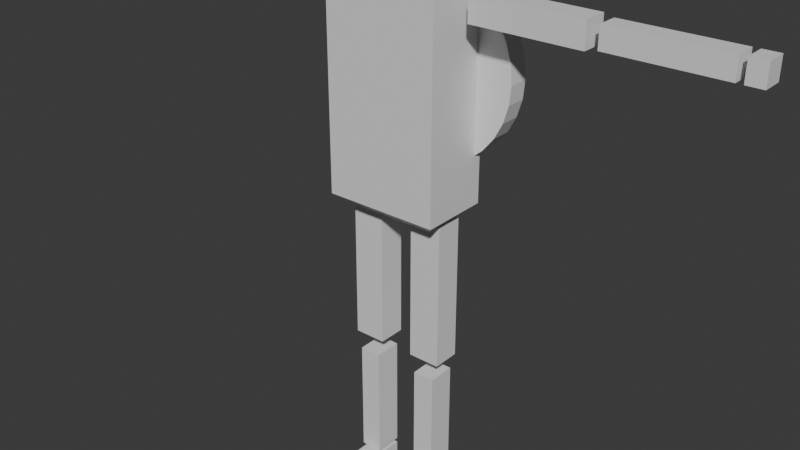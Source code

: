 # Source: analog_scale.blend  (saved by Blender 4.0.36; exported with 4.5.12 LTS)
import bpy
from mathutils import Matrix  # noqa: F401  (used for matrix-valued properties, if any)

bpy.ops.wm.read_factory_settings(use_empty=True)
scene = bpy.context.scene
scene.name = 'Scene'

# ---- collections
col_analog_scale = bpy.data.collections.new('analog_scale'); scene.collection.children.link(col_analog_scale)

# ---- materials (node trees are filled in below, after node groups)
mat_material = bpy.data.materials.new('Material')
mat_material.alpha_threshold = 0.0
mat_material.use_transparent_shadow = False
mat_material.roughness = 0.5
mat_material.line_color = (0.0, 0.0, 0.0, 1.0)

# ---- material node trees
mat_material.use_nodes = True; mat_material.node_tree.nodes.clear()
_N = mat_material.node_tree.nodes; _L = mat_material.node_tree.links
n0 = _N.new('ShaderNodeOutputMaterial'); n0.name = 'Material Output'; n0.location = (300, 300)
n1 = _N.new('ShaderNodeBsdfPrincipled'); n1.name = 'Principled BSDF'; n1.location = (10, 300)
n1.inputs[3].default_value = 1.45
_L.new(n1.outputs[0], n0.inputs[0])
n0.is_active_output = True

# ---- world
world_world = bpy.data.worlds.new('World'); scene.world = world_world
world_world.use_nodes = True; world_world.node_tree.nodes.clear()
_N = world_world.node_tree.nodes; _L = world_world.node_tree.links
n0 = _N.new('ShaderNodeOutputWorld'); n0.name = 'World Output'; n0.location = (300, 300)
n1 = _N.new('ShaderNodeBackground'); n1.name = 'Background'; n1.location = (10, 300)
n1.inputs[0].default_value = (0.05088, 0.05088, 0.05088, 1.0)
_L.new(n1.outputs[0], n0.inputs[0])
n0.is_active_output = True
world_world.color = (0.05088, 0.05088, 0.05088)
world_world.use_sun_shadow = False
world_world.sun_shadow_jitter_overblur = 0.0

# ---- meshes
me_torso = bpy.data.meshes.new('torso')
me_torso.from_pydata([(0.8087, 0.2302, 0.1119), (0.8087, 0.4088, 0.1119), (0.7931, 0.2302, 0.2697), (0.7931, 0.4088, 0.2697), (0.7471, 0.2302, 0.4214), (0.7471, 0.4088, 0.4214), (0.6724, 0.2302, 0.5612), (0.6724, 0.4088, 0.5612), (0.5718, 0.2302, 0.6837), (0.5718, 0.4088, 0.6837), (0.4493, 0.4088, 0.7843), (0.3095, 0.4088, 0.859), (0.1578, 0.4088, 0.905), (-5.686e-08, 0.4088, 0.9206), (-5.686e-08, 0.4088, -0.6968), (0.1578, 0.4088, -0.6812), (0.3095, 0.4088, -0.6352), (0.4493, 0.4088, -0.5605), (0.5718, 0.2302, -0.4599), (0.5718, 0.4088, -0.4599), (0.6724, 0.2302, -0.3374), (0.6724, 0.4088, -0.3374), (0.7471, 0.2302, -0.1976), (0.7471, 0.4088, -0.1976), (0.7931, 0.2302, -0.04586), (0.7931, 0.4088, -0.04586), (0.3095, 0.3, 0.859), (0.1578, 0.3, 0.905), (-4.172e-08, 0.3, 0.9206), (-4.172e-08, 0.3, -0.6968), (0.4493, 0.3, -0.5605), (0.4493, 0.3, 0.7843), (0.3095, 0.3, -0.6352), (0.5, 0.3, -0.5188), (0.5, 0.3, 0.7427), (0.1578, 0.3, -0.6812), (0.5, 0.2302, -0.5188), (0.5, 0.2302, 0.7427), (0.2727, -0.07586, 1.0), (0.2727, 0.07586, 1.0), (0.2273, 0.07586, 1.316), (0.2273, -0.07586, 1.0), (0.2273, 0.07586, 1.0), (0.2273, -0.07586, 1.316), (0.2727, -0.07586, 1.316), (0.2727, 0.07586, 1.316), (0.1811, 0.2301, 1.319), (0.1811, -0.2301, 1.319), (0.3189, -0.2301, 1.319), (0.1811, 0.2301, 1.328), (0.1811, -0.2301, 1.328), (0.3189, -0.2947, 1.469), (0.1811, -0.2947, 1.469), (0.3189, 0.3076, 1.469), (0.1811, 0.3076, 1.469), (0.3189, -0.2858, 1.469), (0.1811, -0.2858, 1.469), (0.3189, 0.2986, 1.469), (0.1811, 0.2986, 1.469), (0.3189, -0.08944, 1.32), (0.3189, 0.08944, 1.32), (0.3189, -0.08944, 1.326), (0.3189, 0.08944, 1.326), (0.3189, 0.2301, 1.319), (0.3189, -0.2301, 1.328), (0.3189, 0.2301, 1.328), (0.4087, -0.08944, 1.32), (0.4087, 0.08944, 1.32), (0.4087, -0.08944, 1.326), (0.4087, 0.08944, 1.326), (0.5151, -0.08944, 1.469), (0.5151, 0.08944, 1.469), (0.509, -0.08944, 1.469), (0.509, 0.08944, 1.469), (-4.129e-08, 0.2969, 1.483), (0.5093, 0.2969, 1.481), (3.93e-08, -0.2826, 1.483), (0.5093, -0.2826, 1.481), (-4.286e-08, 0.3082, 1.483), (0.5193, 0.3082, 1.481), (0.5193, -0.2939, 1.481), (4.087e-08, -0.2939, 1.483), (-2.909e-08, 0.2091, 1.331), (-3.282e-08, 0.236, 1.357), (-2.951e-08, 0.2122, 1.332), (-2.998e-08, 0.2155, 1.333), (-3.048e-08, 0.2192, 1.336), (-3.1e-08, 0.2229, 1.339), (-3.151e-08, 0.2266, 1.343), (-3.2e-08, 0.2301, 1.347), (-3.244e-08, 0.2332, 1.352), (0.3709, 0.2091, 1.331), (0.4143, 0.236, 1.357), (0.3759, 0.2122, 1.331), (0.3814, 0.2155, 1.333), (0.3874, 0.2192, 1.335), (0.3934, 0.2229, 1.338), (0.3993, 0.2266, 1.342), (0.4049, 0.2301, 1.347), (0.41, 0.2333, 1.351), (0.3709, -0.2051, 1.331), (0.4144, -0.2302, 1.357), (0.3759, -0.2081, 1.331), (0.3815, -0.2114, 1.333), (0.3874, -0.2148, 1.335), (0.3934, -0.2183, 1.338), (0.3994, -0.2218, 1.342), (0.405, -0.225, 1.347), (0.4101, -0.2278, 1.352), (3.202e-08, -0.2303, 1.358), (2.852e-08, -0.2051, 1.331), (3.169e-08, -0.2278, 1.352), (3.129e-08, -0.225, 1.348), (3.084e-08, -0.2218, 1.343), (3.037e-08, -0.2184, 1.339), (2.988e-08, -0.2148, 1.336), (2.94e-08, -0.2114, 1.333), (2.894e-08, -0.2081, 1.332), (-3.502e-08, 0.2518, 1.367), (-2.884e-08, 0.2074, 1.324), (-3.438e-08, 0.2472, 1.359), (-3.364e-08, 0.2419, 1.351), (-3.284e-08, 0.2361, 1.343), (-3.199e-08, 0.23, 1.337), (-3.113e-08, 0.2239, 1.331), (-3.03e-08, 0.2179, 1.327), (-2.953e-08, 0.2123, 1.325), (0.3702, 0.2074, 1.325), (0.4393, 0.252, 1.368), (0.3783, 0.2123, 1.326), (0.3873, 0.2179, 1.328), (0.3968, 0.2239, 1.332), (0.4065, 0.2301, 1.338), (0.4159, 0.2362, 1.344), (0.4247, 0.242, 1.352), (0.4326, 0.2474, 1.36), (2.874e-08, -0.2066, 1.324), (3.442e-08, -0.2475, 1.368), (2.941e-08, -0.2115, 1.325), (3.016e-08, -0.2168, 1.327), (3.094e-08, -0.2225, 1.331), (3.174e-08, -0.2282, 1.337), (3.251e-08, -0.2338, 1.343), (3.323e-08, -0.239, 1.351), (3.388e-08, -0.2436, 1.359), (0.3702, -0.2066, 1.325), (0.4394, -0.2476, 1.368), (0.3783, -0.2115, 1.326), (0.3873, -0.2169, 1.328), (0.3968, -0.2225, 1.332), (0.4065, -0.2282, 1.338), (0.4159, -0.2338, 1.344), (0.4248, -0.239, 1.352), (0.4327, -0.2437, 1.36), (0.7556, 0.4088, 0.1119), (0.7411, 0.4088, 0.2593), (0.6981, 0.4088, 0.4011), (0.6283, 0.4088, 0.5317), (0.5343, 0.4088, 0.6462), (0.4198, 0.4088, 0.7402), (0.2892, 0.4088, 0.81), (0.1474, 0.4088, 0.853), (-5.686e-08, 0.4088, 0.8675), (0.1474, 0.4088, -0.6292), (0.2892, 0.4088, -0.5862), (0.4198, 0.4088, -0.5164), (0.5343, 0.4088, -0.4224), (0.6283, 0.4088, -0.3079), (0.6981, 0.4088, -0.1773), (0.7411, 0.4088, -0.03551), (-5.686e-08, 0.4088, -0.6437), (0.7556, 0.3644, 0.1119), (0.7411, 0.3644, 0.2593), (0.6981, 0.3644, 0.4011), (0.6283, 0.3644, 0.5317), (0.5343, 0.3644, 0.6462), (0.4198, 0.3644, 0.7402), (0.2892, 0.3644, 0.81), (0.1474, 0.3644, 0.853), (-5.068e-08, 0.3644, 0.8675), (0.1474, 0.3644, -0.6292), (0.2892, 0.3644, -0.5862), (0.4198, 0.3644, -0.5164), (0.5343, 0.3644, -0.4224), (0.6283, 0.3644, -0.3079), (0.6981, 0.3644, -0.1773), (0.7411, 0.3644, -0.03551), (-5.068e-08, 0.3644, -0.6437), (0.07629, 0.3644, 0.1119), (0.07482, 0.3644, 0.1268), (0.07048, 0.3644, 0.1411), (0.06343, 0.3644, 0.1543), (0.05394, 0.3644, 0.1658), (0.04238, 0.3644, 0.1753), (0.02919, 0.3644, 0.1824), (0.01488, 0.3644, 0.1867), (-5.068e-08, 0.3644, 0.1882), (0.01488, 0.3644, 0.03708), (0.02919, 0.3644, 0.04143), (0.04238, 0.3644, 0.04847), (0.05394, 0.3644, 0.05796), (0.06343, 0.3644, 0.06952), (0.07048, 0.3644, 0.08271), (0.07482, 0.3644, 0.09702), (-5.068e-08, 0.3644, 0.03562), (0.07629, 0.398, 0.1119), (0.07482, 0.398, 0.1268), (0.07048, 0.398, 0.1411), (0.06343, 0.398, 0.1543), (0.05394, 0.398, 0.1658), (0.04238, 0.398, 0.1753), (0.02919, 0.398, 0.1824), (0.01488, 0.398, 0.1867), (-5.536e-08, 0.398, 0.1882), (0.01488, 0.398, 0.03708), (0.02919, 0.398, 0.04143), (0.04238, 0.398, 0.04847), (0.05394, 0.398, 0.05796), (0.06343, 0.398, 0.06952), (0.07048, 0.398, 0.08271), (0.07482, 0.398, 0.09702), (-5.536e-08, 0.398, 0.03562), (0.02167, 0.398, 0.1119), (0.02126, 0.398, 0.1161), (0.02002, 0.398, 0.1202), (0.01802, 0.398, 0.1239), (0.01532, 0.398, 0.1272), (0.01204, 0.398, 0.1299), (0.008293, 0.398, 0.1319), (0.004228, 0.398, 0.1332), (-5.536e-08, 0.398, 0.1336), (0.004228, 0.398, 0.09065), (0.008293, 0.398, 0.09188), (0.01204, 0.398, 0.09389), (0.01532, 0.398, 0.09658), (0.01802, 0.398, 0.09987), (0.02002, 0.398, 0.1036), (0.02126, 0.398, 0.1077), (-5.536e-08, 0.398, 0.09023), (0.02167, 0.4148, 0.1119), (0.02126, 0.4148, 0.1161), (0.02002, 0.4148, 0.1202), (0.01802, 0.4148, 0.1239), (0.01532, 0.4148, 0.1272), (0.01204, 0.4148, 0.1299), (0.008294, 0.4148, 0.1319), (0.004228, 0.4148, 0.1332), (-5.768e-08, 0.4148, 0.1336), (0.004228, 0.4148, 0.09065), (0.008294, 0.4148, 0.09188), (0.01204, 0.4148, 0.09389), (0.01532, 0.4148, 0.09658), (0.01802, 0.4148, 0.09987), (0.02002, 0.4148, 0.1036), (0.02126, 0.4148, 0.1077), (-5.768e-08, 0.4148, 0.09023), (0.4453, -0.2453, -1.0), (0.5, -0.3, -0.9453), (0.4453, 0.2453, -1.0), (0.5, 0.3, -0.9453), (3.411e-08, -0.2453, -1.0), (4.172e-08, -0.3, -0.9453), (-4.172e-08, 0.3, -0.9453), (-3.411e-08, 0.2453, -1.0), (0.5, -0.3, 0.9557), (0.4553, -0.2559, 1.0), (3.559e-08, -0.2559, 1.0), (4.172e-08, -0.3, 0.9557), (-4.172e-08, 0.3, 0.9557), (-3.559e-08, 0.2559, 1.0), (0.4553, 0.2559, 1.0), (0.5, 0.3, 0.9557), (0.01131, 0.3987, 0.5592), (0.01131, 0.4092, 0.5592), (0.05798, 0.3987, 0.1095), (0.05798, 0.4092, 0.1095), (0.05686, 0.3987, 0.1208), (0.05686, 0.4092, 0.1208), (0.05356, 0.3987, 0.1317), (0.05356, 0.4092, 0.1317), (0.04821, 0.3987, 0.1417), (0.04821, 0.4092, 0.1417), (0.041, 0.3987, 0.1505), (0.041, 0.4092, 0.1505), (0.03221, 0.3987, 0.1577), (0.03221, 0.4092, 0.1577), (0.02219, 0.3987, 0.1631), (0.02219, 0.4092, 0.1631), (0.01131, 0.3987, 0.1664), (0.01131, 0.4092, 0.1664), (-5.544e-08, 0.3987, 0.1675), (-5.691e-08, 0.4092, 0.1675), (-5.544e-08, 0.3987, 0.05154), (-5.691e-08, 0.4092, 0.05154), (0.01131, 0.3987, 0.05265), (0.01131, 0.4092, 0.05265), (0.02219, 0.3987, 0.05595), (0.02219, 0.4092, 0.05595), (0.03221, 0.3987, 0.06131), (0.03221, 0.4092, 0.06131), (0.041, 0.3987, 0.06852), (0.041, 0.4092, 0.06852), (0.04821, 0.3987, 0.07731), (0.04821, 0.4092, 0.07731), (0.05356, 0.3987, 0.08733), (0.05356, 0.4092, 0.08733), (0.05686, 0.3987, 0.09821), (0.05686, 0.4092, 0.09821), (0.002557, 0.3987, 0.8075), (-5.544e-08, 0.3987, 0.8075), (0.002126, 0.3987, 0.8138), (0.001642, 0.3987, 0.8189), (0.001118, 0.3987, 0.8226), (-5.544e-08, 0.3987, 0.8248), (-5.544e-08, 0.3987, 0.8256), (0.002557, 0.4092, 0.8075), (-5.691e-08, 0.4092, 0.8075), (-5.691e-08, 0.4092, 0.8248), (-5.691e-08, 0.4092, 0.8256), (0.001118, 0.4092, 0.8226), (0.001642, 0.4092, 0.8189), (0.002126, 0.4092, 0.8138), (0.6315, 0.1266, 0.6105), (0.6315, 0.1266, 0.822), (1.565, 0.1266, 0.6105), (1.565, 0.1266, 0.822), (0.6315, -0.08477, 0.6105), (0.6315, -0.08477, 0.822), (1.565, -0.08477, 0.6105), (1.565, -0.08477, 0.822), (1.65, 0.1104, 0.6271), (1.65, 0.1104, 0.8054), (2.584, 0.1104, 0.6271), (2.584, 0.1104, 0.8054), (1.65, -0.06857, 0.6271), (1.65, -0.06857, 0.8054), (2.584, -0.06857, 0.6271), (2.584, -0.06857, 0.8054), (0.4316, -0.1008, -2.305), (0.1512, -0.1008, -2.305), (0.4316, -0.1008, -1.034), (0.1512, -0.1008, -1.034), (0.4316, 0.1427, -2.305), (0.1512, 0.1427, -2.305), (0.4316, 0.1427, -1.034), (0.1512, 0.1427, -1.034), (0.3868, -0.1008, -3.488), (0.196, -0.1008, -3.488), (0.196, -0.1008, -2.464), (0.3868, 0.1427, -3.488), (0.3868, 0.1427, -2.464), (0.3868, -0.1008, -2.464), (0.196, 0.1427, -3.488), (0.196, 0.1427, -2.464), (0.3868, -0.3423, -3.531), (0.196, -0.3423, -3.531), (0.3868, -0.3423, -3.628), (0.196, -0.3423, -3.628), (0.3868, 0.1427, -3.531), (0.196, 0.1427, -3.531), (0.3868, 0.1427, -3.628), (0.196, 0.1427, -3.628), (2.637, 0.1104, 0.6271), (2.637, 0.1104, 0.8054), (2.773, 0.1104, 0.6271), (2.773, 0.1104, 0.8054), (2.637, -0.06857, 0.6271), (2.637, -0.06857, 0.8054), (2.773, -0.06857, 0.6271), (2.773, -0.06857, 0.8054), (-0.8087, 0.2302, 0.1119), (-0.8087, 0.4088, 0.1119), (-0.7931, 0.2302, 0.2697), (-0.7931, 0.4088, 0.2697), (-0.7471, 0.2302, 0.4214), (-0.7471, 0.4088, 0.4214), (-0.6724, 0.2302, 0.5612), (-0.6724, 0.4088, 0.5612), (-0.5718, 0.2302, 0.6837), (-0.5718, 0.4088, 0.6837), (-0.4493, 0.4088, 0.7843), (-0.3095, 0.4088, 0.859), (-0.1578, 0.4088, 0.905), (-0.1578, 0.4088, -0.6812), (-0.3095, 0.4088, -0.6352), (-0.4493, 0.4088, -0.5605), (-0.5718, 0.2302, -0.4599), (-0.5718, 0.4088, -0.4599), (-0.6724, 0.2302, -0.3374), (-0.6724, 0.4088, -0.3374), (-0.7471, 0.2302, -0.1976), (-0.7471, 0.4088, -0.1976), (-0.7931, 0.2302, -0.04586), (-0.7931, 0.4088, -0.04586), (-0.3095, 0.3, 0.859), (-0.1578, 0.3, 0.905), (-0.4493, 0.3, -0.5605), (-0.4493, 0.3, 0.7843), (-0.3095, 0.3, -0.6352), (-0.5, 0.3, -0.5188), (-0.5, 0.3, 0.7427), (-0.1578, 0.3, -0.6812), (-0.5, 0.2302, -0.5188), (-0.5, 0.2302, 0.7427), (-0.2727, -0.07586, 1.0), (-0.2727, 0.07586, 1.0), (-0.2273, 0.07586, 1.316), (-0.2273, -0.07586, 1.0), (-0.2273, 0.07586, 1.0), (-0.2273, -0.07586, 1.316), (-0.2727, -0.07586, 1.316), (-0.2727, 0.07586, 1.316), (-0.1811, 0.2301, 1.319), (-0.1811, -0.2301, 1.319), (-0.3189, -0.2301, 1.319), (-0.1811, 0.2301, 1.328), (-0.1811, -0.2301, 1.328), (-0.3189, -0.2947, 1.469), (-0.1811, -0.2947, 1.469), (-0.3189, 0.3076, 1.469), (-0.1811, 0.3076, 1.469), (-0.3189, -0.2858, 1.469), (-0.1811, -0.2858, 1.469), (-0.3189, 0.2986, 1.469), (-0.1811, 0.2986, 1.469), (-0.3189, -0.08944, 1.32), (-0.3189, 0.08944, 1.32), (-0.3189, -0.08944, 1.326), (-0.3189, 0.08944, 1.326), (-0.3189, 0.2301, 1.319), (-0.3189, -0.2301, 1.328), (-0.3189, 0.2301, 1.328), (-0.4087, -0.08944, 1.32), (-0.4087, 0.08944, 1.32), (-0.4087, -0.08944, 1.326), (-0.4087, 0.08944, 1.326), (-0.5151, -0.08944, 1.469), (-0.5151, 0.08944, 1.469), (-0.509, -0.08944, 1.469), (-0.509, 0.08944, 1.469), (-0.5093, 0.2969, 1.481), (-0.5093, -0.2826, 1.481), (-0.5193, 0.3082, 1.481), (-0.5193, -0.2939, 1.481), (-0.3709, 0.2091, 1.331), (-0.4143, 0.236, 1.357), (-0.3759, 0.2122, 1.331), (-0.3814, 0.2155, 1.333), (-0.3874, 0.2192, 1.335), (-0.3934, 0.2229, 1.338), (-0.3993, 0.2266, 1.342), (-0.4049, 0.2301, 1.347), (-0.41, 0.2333, 1.351), (-0.3709, -0.2051, 1.331), (-0.4144, -0.2302, 1.357), (-0.3759, -0.2081, 1.331), (-0.3815, -0.2114, 1.333), (-0.3874, -0.2148, 1.335), (-0.3934, -0.2183, 1.338), (-0.3994, -0.2218, 1.342), (-0.405, -0.225, 1.347), (-0.4101, -0.2278, 1.352), (-0.3702, 0.2074, 1.325), (-0.4393, 0.252, 1.368), (-0.3783, 0.2123, 1.326), (-0.3873, 0.2179, 1.328), (-0.3968, 0.2239, 1.332), (-0.4065, 0.2301, 1.338), (-0.4159, 0.2362, 1.344), (-0.4247, 0.242, 1.352), (-0.4326, 0.2474, 1.36), (-0.3702, -0.2066, 1.325), (-0.4394, -0.2476, 1.368), (-0.3783, -0.2115, 1.326), (-0.3873, -0.2169, 1.328), (-0.3968, -0.2225, 1.332), (-0.4065, -0.2282, 1.338), (-0.4159, -0.2338, 1.344), (-0.4248, -0.239, 1.352), (-0.4327, -0.2437, 1.36), (-0.7556, 0.4088, 0.1119), (-0.7411, 0.4088, 0.2593), (-0.6981, 0.4088, 0.4011), (-0.6283, 0.4088, 0.5317), (-0.5343, 0.4088, 0.6462), (-0.4198, 0.4088, 0.7402), (-0.2892, 0.4088, 0.81), (-0.1474, 0.4088, 0.853), (-0.1474, 0.4088, -0.6292), (-0.2892, 0.4088, -0.5862), (-0.4198, 0.4088, -0.5164), (-0.5343, 0.4088, -0.4224), (-0.6283, 0.4088, -0.3079), (-0.6981, 0.4088, -0.1773), (-0.7411, 0.4088, -0.03551), (-0.7556, 0.3644, 0.1119), (-0.7411, 0.3644, 0.2593), (-0.6981, 0.3644, 0.4011), (-0.6283, 0.3644, 0.5317), (-0.5343, 0.3644, 0.6462), (-0.4198, 0.3644, 0.7402), (-0.2892, 0.3644, 0.81), (-0.1474, 0.3644, 0.853), (-0.1474, 0.3644, -0.6292), (-0.2892, 0.3644, -0.5862), (-0.4198, 0.3644, -0.5164), (-0.5343, 0.3644, -0.4224), (-0.6283, 0.3644, -0.3079), (-0.6981, 0.3644, -0.1773), (-0.7411, 0.3644, -0.03551), (-0.07629, 0.3644, 0.1119), (-0.07482, 0.3644, 0.1268), (-0.07048, 0.3644, 0.1411), (-0.06343, 0.3644, 0.1543), (-0.05394, 0.3644, 0.1658), (-0.04238, 0.3644, 0.1753), (-0.02919, 0.3644, 0.1824), (-0.01488, 0.3644, 0.1867), (-0.01488, 0.3644, 0.03708), (-0.02919, 0.3644, 0.04143), (-0.04238, 0.3644, 0.04847), (-0.05394, 0.3644, 0.05796), (-0.06343, 0.3644, 0.06952), (-0.07048, 0.3644, 0.08271), (-0.07482, 0.3644, 0.09702), (-0.07629, 0.398, 0.1119), (-0.07482, 0.398, 0.1268), (-0.07048, 0.398, 0.1411), (-0.06343, 0.398, 0.1543), (-0.05394, 0.398, 0.1658), (-0.04238, 0.398, 0.1753), (-0.02919, 0.398, 0.1824), (-0.01488, 0.398, 0.1867), (-0.01488, 0.398, 0.03708), (-0.02919, 0.398, 0.04143), (-0.04238, 0.398, 0.04847), (-0.05394, 0.398, 0.05796), (-0.06343, 0.398, 0.06952), (-0.07048, 0.398, 0.08271), (-0.07482, 0.398, 0.09702), (-0.02167, 0.398, 0.1119), (-0.02126, 0.398, 0.1161), (-0.02002, 0.398, 0.1202), (-0.01802, 0.398, 0.1239), (-0.01532, 0.398, 0.1272), (-0.01204, 0.398, 0.1299), (-0.008294, 0.398, 0.1319), (-0.004228, 0.398, 0.1332), (-0.004228, 0.398, 0.09065), (-0.008294, 0.398, 0.09188), (-0.01204, 0.398, 0.09389), (-0.01532, 0.398, 0.09658), (-0.01802, 0.398, 0.09987), (-0.02002, 0.398, 0.1036), (-0.02126, 0.398, 0.1077), (-0.02167, 0.4148, 0.1119), (-0.02126, 0.4148, 0.1161), (-0.02002, 0.4148, 0.1202), (-0.01802, 0.4148, 0.1239), (-0.01532, 0.4148, 0.1272), (-0.01204, 0.4148, 0.1299), (-0.008294, 0.4148, 0.1319), (-0.004228, 0.4148, 0.1332), (-0.004228, 0.4148, 0.09065), (-0.008294, 0.4148, 0.09188), (-0.01204, 0.4148, 0.09389), (-0.01532, 0.4148, 0.09658), (-0.01802, 0.4148, 0.09987), (-0.02002, 0.4148, 0.1036), (-0.02126, 0.4148, 0.1077), (-0.4453, -0.2453, -1.0), (-0.5, -0.3, -0.9453), (-0.4453, 0.2453, -1.0), (-0.5, 0.3, -0.9453), (-0.5, -0.3, 0.9557), (-0.4553, -0.2559, 1.0), (-0.4553, 0.2559, 1.0), (-0.5, 0.3, 0.9557), (-0.01131, 0.3987, 0.5592), (-0.01131, 0.4092, 0.5592), (-0.05798, 0.3987, 0.1095), (-0.05798, 0.4092, 0.1095), (-0.05686, 0.3987, 0.1208), (-0.05686, 0.4092, 0.1208), (-0.05356, 0.3987, 0.1317), (-0.05356, 0.4092, 0.1317), (-0.04821, 0.3987, 0.1417), (-0.04821, 0.4092, 0.1417), (-0.041, 0.3987, 0.1505), (-0.041, 0.4092, 0.1505), (-0.03221, 0.3987, 0.1577), (-0.03221, 0.4092, 0.1577), (-0.02219, 0.3987, 0.1631), (-0.02219, 0.4092, 0.1631), (-0.01131, 0.3987, 0.1664), (-0.01131, 0.4092, 0.1664), (-0.01131, 0.3987, 0.05265), (-0.01131, 0.4092, 0.05265), (-0.02219, 0.3987, 0.05595), (-0.02219, 0.4092, 0.05595), (-0.03221, 0.3987, 0.06131), (-0.03221, 0.4092, 0.06131), (-0.041, 0.3987, 0.06852), (-0.041, 0.4092, 0.06852), (-0.04821, 0.3987, 0.07731), (-0.04821, 0.4092, 0.07731), (-0.05356, 0.3987, 0.08733), (-0.05356, 0.4092, 0.08733), (-0.05686, 0.3987, 0.09821), (-0.05686, 0.4092, 0.09821), (-0.002557, 0.3987, 0.8075), (-0.002126, 0.3987, 0.8138), (-0.001642, 0.3987, 0.8189), (-0.001118, 0.3987, 0.8226), (-0.002557, 0.4092, 0.8075), (-0.001118, 0.4092, 0.8226), (-0.001642, 0.4092, 0.8189), (-0.002126, 0.4092, 0.8138), (-0.6315, 0.1266, 0.6105), (-0.6315, 0.1266, 0.822), (-1.565, 0.1266, 0.6105), (-1.565, 0.1266, 0.822), (-0.6315, -0.08477, 0.6105), (-0.6315, -0.08477, 0.822), (-1.565, -0.08477, 0.6105), (-1.565, -0.08477, 0.822), (-1.65, 0.1104, 0.6271), (-1.65, 0.1104, 0.8054), (-2.584, 0.1104, 0.6271), (-2.584, 0.1104, 0.8054), (-1.65, -0.06857, 0.6271), (-1.65, -0.06857, 0.8054), (-2.584, -0.06857, 0.6271), (-2.584, -0.06857, 0.8054), (-0.4316, -0.1008, -2.305), (-0.1512, -0.1008, -2.305), (-0.4316, -0.1008, -1.034), (-0.1512, -0.1008, -1.034), (-0.4316, 0.1427, -2.305), (-0.1512, 0.1427, -2.305), (-0.4316, 0.1427, -1.034), (-0.1512, 0.1427, -1.034), (-0.3868, -0.1008, -3.488), (-0.196, -0.1008, -3.488), (-0.3868, -0.1008, -2.464), (-0.196, 0.1427, -3.488), (-0.3868, 0.1427, -2.464), (-0.196, 0.1427, -2.464), (-0.196, -0.1008, -2.464), (-0.3868, 0.1427, -3.488), (-0.3868, -0.3423, -3.531), (-0.196, -0.3423, -3.531), (-0.3868, -0.3423, -3.628), (-0.196, -0.3423, -3.628), (-0.3868, 0.1427, -3.531), (-0.196, 0.1427, -3.531), (-0.3868, 0.1427, -3.628), (-0.196, 0.1427, -3.628), (-2.637, 0.1104, 0.6271), (-2.637, 0.1104, 0.8054), (-2.773, 0.1104, 0.6271), (-2.773, 0.1104, 0.8054), (-2.637, -0.06857, 0.6271), (-2.637, -0.06857, 0.8054), (-2.773, -0.06857, 0.6271), (-2.773, -0.06857, 0.8054), (0.5559, 0.3494, 0.09748), (0.5559, 0.3494, 0.1276), (0.5559, 0.3794, 0.09748), (0.5559, 0.3794, 0.1276), (0.7272, 0.3494, 0.09748), (0.7272, 0.3494, 0.1276), (0.7272, 0.3794, 0.09748), (0.7272, 0.3794, 0.1276), (0.4344, 0.3494, 0.4583), (0.4151, 0.3494, 0.4814), (0.4344, 0.3794, 0.4583), (0.4151, 0.3794, 0.4814), (0.5656, 0.3494, 0.5685), (0.5463, 0.3494, 0.5915), (0.5656, 0.3794, 0.5685), (0.5463, 0.3794, 0.5915), (0.0129, 0.3494, 0.6674), (-0.01717, 0.3494, 0.6674), (0.0129, 0.3794, 0.6674), (-0.01717, 0.3794, 0.6674), (0.0129, 0.3494, 0.8388), (-0.01717, 0.3494, 0.8388), (0.0129, 0.3794, 0.8388), (-0.01717, 0.3794, 0.8388), (-0.3845, 0.3494, 0.514), (-0.4058, 0.3494, 0.4927), (-0.3845, 0.3794, 0.514), (-0.4058, 0.3794, 0.4927), (-0.5057, 0.3494, 0.6351), (-0.5269, 0.3494, 0.6138), (-0.5057, 0.3794, 0.6351), (-0.5269, 0.3794, 0.6138), (-0.5571, 0.3494, 0.1244), (-0.5571, 0.3494, 0.09434), (-0.5571, 0.3794, 0.1244), (-0.5571, 0.3794, 0.09434), (-0.7284, 0.3494, 0.1244), (-0.7284, 0.3494, 0.09434), (-0.7284, 0.3794, 0.1244), (-0.7284, 0.3794, 0.09434), (-0.4036, 0.3494, -0.273), (-0.3823, 0.3494, -0.2943), (-0.4036, 0.3794, -0.273), (-0.3823, 0.3794, -0.2943), (-0.5247, 0.3494, -0.3942), (-0.5035, 0.3494, -0.4154), (-0.5247, 0.3794, -0.3942), (-0.5035, 0.3794, -0.4154), (-0.01403, 0.3494, -0.4455), (0.01604, 0.3494, -0.4455), (-0.01403, 0.3794, -0.4455), (0.01604, 0.3794, -0.4455), (-0.01403, 0.3494, -0.6169), (0.01604, 0.3494, -0.6169), (-0.01403, 0.3794, -0.6169), (0.01604, 0.3794, -0.6169), (0.3834, 0.3494, -0.2921), (0.4047, 0.3494, -0.2708), (0.3834, 0.3794, -0.2921), (0.4047, 0.3794, -0.2708), (0.5046, 0.3494, -0.4132), (0.5258, 0.3494, -0.3919), (0.5046, 0.3794, -0.4132), (0.5258, 0.3794, -0.3919), (0.5419, 0.3541, 0.3262), (0.534, 0.3541, 0.3452), (0.5419, 0.3747, 0.3262), (0.534, 0.3747, 0.3452), (0.6502, 0.3541, 0.3711), (0.6423, 0.3541, 0.3901), (0.6502, 0.3747, 0.3711), (0.6423, 0.3747, 0.3901), (0.2766, 0.3541, 0.6245), (0.2584, 0.3541, 0.634), (0.2766, 0.3747, 0.6245), (0.2584, 0.3747, 0.634), (0.3307, 0.3541, 0.7285), (0.3125, 0.3541, 0.738), (0.3307, 0.3747, 0.7285), (0.3125, 0.3747, 0.738), (-0.2158, 0.3541, 0.6534), (-0.2348, 0.3541, 0.6455), (-0.2158, 0.3747, 0.6534), (-0.2348, 0.3747, 0.6455), (-0.2607, 0.3541, 0.7617), (-0.2797, 0.3541, 0.7538), (-0.2607, 0.3747, 0.7617), (-0.2797, 0.3747, 0.7538), (-0.5364, 0.3541, 0.3423), (-0.5442, 0.3541, 0.3233), (-0.5364, 0.3747, 0.3423), (-0.5442, 0.3747, 0.3233), (-0.6446, 0.3541, 0.3871), (-0.6525, 0.3541, 0.3681), (-0.6446, 0.3747, 0.3871), (-0.6525, 0.3747, 0.3681), (-0.543, 0.3541, -0.1043), (-0.5352, 0.3541, -0.1233), (-0.543, 0.3747, -0.1043), (-0.5352, 0.3747, -0.1233), (-0.6513, 0.3541, -0.1492), (-0.6434, 0.3541, -0.1682), (-0.6513, 0.3747, -0.1492), (-0.6434, 0.3747, -0.1682), (-0.2319, 0.3541, -0.4249), (-0.2129, 0.3541, -0.4327), (-0.2319, 0.3747, -0.4249), (-0.2129, 0.3747, -0.4327), (-0.2768, 0.3541, -0.5331), (-0.2578, 0.3541, -0.541), (-0.2768, 0.3747, -0.5331), (-0.2578, 0.3747, -0.541), (0.2147, 0.3541, -0.4315), (0.2337, 0.3541, -0.4237), (0.2147, 0.3747, -0.4315), (0.2337, 0.3747, -0.4237), (0.2595, 0.3541, -0.5398), (0.2785, 0.3541, -0.5319), (0.2595, 0.3747, -0.5398), (0.2785, 0.3747, -0.5319), (0.5352, 0.3541, -0.1204), (0.5431, 0.3541, -0.1014), (0.5352, 0.3747, -0.1204), (0.5431, 0.3747, -0.1014), (0.6435, 0.3541, -0.1653), (0.6514, 0.3541, -0.1463), (0.6435, 0.3747, -0.1653), (0.6514, 0.3747, -0.1463)], [], [(0, 1, 3, 2), (2, 3, 5, 4), (4, 5, 7, 6), (6, 7, 9, 8), (37, 8, 9, 10, 31, 34), (31, 10, 11, 26), (26, 11, 12, 27), (27, 12, 13, 28), (29, 14, 15, 35), (35, 15, 16, 32), (32, 16, 17, 30), (30, 17, 19, 18, 36, 33), (18, 19, 21, 20), (20, 21, 23, 22), (22, 23, 25, 24), (24, 25, 1, 0), (18, 20, 22, 24, 0, 2, 4, 6, 8, 37, 36), (39, 38, 265, 270), (39, 42, 40, 45), (38, 41, 266, 265), (42, 39, 270, 269), (43, 44, 48, 47), (38, 39, 45, 44), (42, 41, 43, 40), (41, 38, 44, 43), (63, 46, 54, 53), (40, 43, 47, 46), (45, 40, 46, 63), (44, 45, 63, 48), (64, 65, 49, 50), (46, 47, 50, 49), (46, 49, 58, 54), (52, 51, 55, 56), (53, 54, 58, 57), (48, 64, 55, 51), (64, 50, 56, 55), (65, 63, 53, 57), (50, 47, 52, 56), (47, 48, 51, 52), (49, 65, 57, 58), (60, 62, 69, 67), (60, 59, 48, 63), (61, 62, 65, 64), (59, 61, 64, 48), (62, 60, 63, 65), (69, 68, 72, 73), (62, 61, 68, 69), (61, 59, 66, 68), (59, 60, 67, 66), (70, 71, 73, 72), (68, 66, 70, 72), (66, 67, 71, 70), (67, 69, 73, 71), (128, 79, 80, 146), (146, 80, 81, 137), (118, 78, 79, 128), (74, 75, 79, 78), (75, 77, 80, 79), (77, 76, 81, 80), (77, 75, 92, 101), (100, 91, 82, 110), (76, 77, 101, 109), (82, 91, 93, 84), (84, 93, 94, 85), (85, 94, 95, 86), (86, 95, 96, 87), (87, 96, 97, 88), (88, 97, 98, 89), (89, 98, 99, 90), (90, 99, 92, 83), (91, 100, 102, 93), (93, 102, 103, 94), (94, 103, 104, 95), (95, 104, 105, 96), (96, 105, 106, 97), (97, 106, 107, 98), (98, 107, 108, 99), (99, 108, 101, 92), (100, 110, 117, 102), (102, 117, 116, 103), (103, 116, 115, 104), (104, 115, 114, 105), (105, 114, 113, 106), (106, 113, 112, 107), (107, 112, 111, 108), (108, 111, 109, 101), (75, 74, 83, 92), (127, 119, 126, 129), (129, 126, 125, 130), (130, 125, 124, 131), (131, 124, 123, 132), (132, 123, 122, 133), (133, 122, 121, 134), (134, 121, 120, 135), (135, 120, 118, 128), (145, 127, 129, 147), (147, 129, 130, 148), (148, 130, 131, 149), (149, 131, 132, 150), (150, 132, 133, 151), (151, 133, 134, 152), (152, 134, 135, 153), (153, 135, 128, 146), (136, 145, 147, 138), (138, 147, 148, 139), (139, 148, 149, 140), (140, 149, 150, 141), (141, 150, 151, 142), (142, 151, 152, 143), (143, 152, 153, 144), (144, 153, 146, 137), (127, 145, 136, 119), (268, 271, 34, 31, 26, 27, 28), (41, 42, 269, 266), (10, 9, 158, 159), (12, 11, 160, 161), (11, 10, 159, 160), (13, 12, 161, 162), (16, 15, 163, 164), (3, 1, 154, 155), (17, 16, 164, 165), (19, 17, 165, 166), (21, 19, 166, 167), (5, 3, 155, 156), (23, 21, 167, 168), (7, 5, 156, 157), (25, 23, 168, 169), (15, 14, 170, 163), (1, 25, 169, 154), (9, 7, 157, 158), (154, 169, 186, 171), (163, 170, 187, 180), (155, 154, 171, 172), (169, 168, 185, 186), (156, 155, 172, 173), (160, 159, 176, 177), (157, 156, 173, 174), (158, 157, 174, 175), (159, 158, 175, 176), (161, 160, 177, 178), (162, 161, 178, 179), (164, 163, 180, 181), (165, 164, 181, 182), (166, 165, 182, 183), (167, 166, 183, 184), (168, 167, 184, 185), (181, 180, 197, 198), (182, 181, 198, 199), (183, 182, 199, 200), (184, 183, 200, 201), (185, 184, 201, 202), (171, 186, 203, 188), (180, 187, 204, 197), (172, 171, 188, 189), (186, 185, 202, 203), (173, 172, 189, 190), (177, 176, 193, 194), (174, 173, 190, 191), (175, 174, 191, 192), (176, 175, 192, 193), (178, 177, 194, 195), (179, 178, 195, 196), (201, 200, 217, 218), (202, 201, 218, 219), (188, 203, 220, 205), (197, 204, 221, 214), (189, 188, 205, 206), (203, 202, 219, 220), (190, 189, 206, 207), (194, 193, 210, 211), (191, 190, 207, 208), (192, 191, 208, 209), (193, 192, 209, 210), (195, 194, 211, 212), (196, 195, 212, 213), (198, 197, 214, 215), (199, 198, 215, 216), (200, 199, 216, 217), (225, 224, 241, 242), (214, 221, 238, 231), (206, 205, 222, 223), (220, 219, 236, 237), (207, 206, 223, 224), (211, 210, 227, 228), (208, 207, 224, 225), (209, 208, 225, 226), (210, 209, 226, 227), (212, 211, 228, 229), (213, 212, 229, 230), (215, 214, 231, 232), (216, 215, 232, 233), (217, 216, 233, 234), (218, 217, 234, 235), (219, 218, 235, 236), (205, 220, 237, 222), (247, 246, 245, 244, 243, 242, 241, 240, 239, 254, 253, 252, 251, 250, 249, 248, 255), (226, 225, 242, 243), (227, 226, 243, 244), (229, 228, 245, 246), (230, 229, 246, 247), (232, 231, 248, 249), (233, 232, 249, 250), (234, 233, 250, 251), (235, 234, 251, 252), (236, 235, 252, 253), (222, 237, 254, 239), (231, 238, 255, 248), (223, 222, 239, 240), (237, 236, 253, 254), (224, 223, 240, 241), (228, 227, 244, 245), (256, 258, 259, 257), (257, 261, 260, 256), (258, 263, 262, 259), (271, 264, 257, 259, 33, 36, 37, 34), (265, 266, 267, 264), (271, 268, 269, 270), (264, 271, 270, 265), (274, 275, 277, 276), (276, 277, 279, 278), (278, 279, 281, 280), (280, 281, 283, 282), (282, 283, 285, 284), (284, 285, 287, 286), (286, 287, 289, 288), (292, 293, 295, 294), (294, 295, 297, 296), (289, 291, 316, 315, 273), (296, 297, 299, 298), (288, 289, 273, 272), (298, 299, 301, 300), (300, 301, 303, 302), (272, 273, 315, 308), (302, 303, 305, 304), (304, 305, 307, 306), (306, 307, 275, 274), (308, 310, 309), (310, 311, 309), (311, 312, 309), (312, 313, 309), (313, 314, 309), (317, 318, 316), (317, 319, 316), (319, 320, 316), (320, 321, 316), (321, 315, 316), (317, 313, 314, 318), (317, 313, 312, 319), (319, 312, 311, 320), (320, 311, 310, 321), (321, 310, 308, 315), (290, 288, 272, 308, 309), (322, 323, 325, 324), (324, 325, 329, 328), (328, 329, 327, 326), (326, 327, 323, 322), (324, 328, 326, 322), (329, 325, 323, 327), (277, 275, 307, 305, 303, 301, 299, 297, 295, 293, 291, 289, 287, 285, 283, 281, 279), (274, 276, 278, 280, 282, 284, 286, 288, 290, 292, 294, 296, 298, 300, 302, 304, 306), (258, 256, 260, 263), (257, 264, 267, 261), (33, 259, 262, 29, 35, 32, 30), (330, 331, 333, 332), (332, 333, 337, 336), (336, 337, 335, 334), (334, 335, 331, 330), (332, 336, 334, 330), (337, 333, 331, 335), (343, 339, 341, 345), (343, 342, 338, 339), (345, 344, 342, 343), (341, 340, 344, 345), (338, 342, 344, 340), (339, 338, 340, 341), (352, 347, 348, 353), (352, 349, 346, 347), (353, 350, 349, 352), (348, 351, 350, 353), (346, 349, 350, 351), (347, 346, 351, 348), (359, 355, 357, 361), (359, 358, 354, 355), (361, 360, 358, 359), (357, 356, 360, 361), (354, 358, 360, 356), (355, 354, 356, 357), (362, 363, 365, 364), (364, 365, 369, 368), (368, 369, 367, 366), (366, 367, 363, 362), (364, 368, 366, 362), (369, 365, 363, 367), (370, 372, 373, 371), (372, 374, 375, 373), (374, 376, 377, 375), (376, 378, 379, 377), (403, 400, 397, 380, 379, 378), (397, 394, 381, 380), (394, 395, 382, 381), (395, 28, 13, 382), (29, 401, 383, 14), (401, 398, 384, 383), (398, 396, 385, 384), (396, 399, 402, 386, 387, 385), (386, 388, 389, 387), (388, 390, 391, 389), (390, 392, 393, 391), (392, 370, 371, 393), (386, 402, 403, 378, 376, 374, 372, 370, 392, 390, 388), (405, 576, 575, 404), (405, 411, 406, 408), (404, 575, 266, 407), (408, 269, 576, 405), (409, 413, 414, 410), (404, 410, 411, 405), (408, 406, 409, 407), (407, 409, 410, 404), (429, 419, 420, 412), (406, 412, 413, 409), (411, 429, 412, 406), (410, 414, 429, 411), (430, 416, 415, 431), (412, 415, 416, 413), (412, 420, 424, 415), (418, 422, 421, 417), (419, 423, 424, 420), (414, 417, 421, 430), (430, 421, 422, 416), (431, 423, 419, 429), (416, 422, 418, 413), (413, 418, 417, 414), (415, 424, 423, 431), (426, 433, 435, 428), (426, 429, 414, 425), (427, 430, 431, 428), (425, 414, 430, 427), (428, 431, 429, 426), (435, 439, 438, 434), (428, 435, 434, 427), (427, 434, 432, 425), (425, 432, 433, 426), (436, 438, 439, 437), (434, 438, 436, 432), (432, 436, 437, 433), (433, 437, 439, 435), (463, 472, 443, 442), (472, 137, 81, 443), (118, 463, 442, 78), (74, 78, 442, 440), (440, 442, 443, 441), (441, 443, 81, 76), (441, 454, 445, 440), (453, 110, 82, 444), (76, 109, 454, 441), (82, 84, 446, 444), (84, 85, 447, 446), (85, 86, 448, 447), (86, 87, 449, 448), (87, 88, 450, 449), (88, 89, 451, 450), (89, 90, 452, 451), (90, 83, 445, 452), (444, 446, 455, 453), (446, 447, 456, 455), (447, 448, 457, 456), (448, 449, 458, 457), (449, 450, 459, 458), (450, 451, 460, 459), (451, 452, 461, 460), (452, 445, 454, 461), (453, 455, 117, 110), (455, 456, 116, 117), (456, 457, 115, 116), (457, 458, 114, 115), (458, 459, 113, 114), (459, 460, 112, 113), (460, 461, 111, 112), (461, 454, 109, 111), (440, 445, 83, 74), (462, 464, 126, 119), (464, 465, 125, 126), (465, 466, 124, 125), (466, 467, 123, 124), (467, 468, 122, 123), (468, 469, 121, 122), (469, 470, 120, 121), (470, 463, 118, 120), (471, 473, 464, 462), (473, 474, 465, 464), (474, 475, 466, 465), (475, 476, 467, 466), (476, 477, 468, 467), (477, 478, 469, 468), (478, 479, 470, 469), (479, 472, 463, 470), (136, 138, 473, 471), (138, 139, 474, 473), (139, 140, 475, 474), (140, 141, 476, 475), (141, 142, 477, 476), (142, 143, 478, 477), (143, 144, 479, 478), (144, 137, 472, 479), (462, 119, 136, 471), (268, 28, 395, 394, 397, 400, 577), (407, 266, 269, 408), (380, 485, 484, 379), (382, 487, 486, 381), (381, 486, 485, 380), (13, 162, 487, 382), (384, 489, 488, 383), (373, 481, 480, 371), (385, 490, 489, 384), (387, 491, 490, 385), (389, 492, 491, 387), (375, 482, 481, 373), (391, 493, 492, 389), (377, 483, 482, 375), (393, 494, 493, 391), (383, 488, 170, 14), (371, 480, 494, 393), (379, 484, 483, 377), (480, 495, 509, 494), (488, 503, 187, 170), (481, 496, 495, 480), (494, 509, 508, 493), (482, 497, 496, 481), (486, 501, 500, 485), (483, 498, 497, 482), (484, 499, 498, 483), (485, 500, 499, 484), (487, 502, 501, 486), (162, 179, 502, 487), (489, 504, 503, 488), (490, 505, 504, 489), (491, 506, 505, 490), (492, 507, 506, 491), (493, 508, 507, 492), (504, 519, 518, 503), (505, 520, 519, 504), (506, 521, 520, 505), (507, 522, 521, 506), (508, 523, 522, 507), (495, 510, 524, 509), (503, 518, 204, 187), (496, 511, 510, 495), (509, 524, 523, 508), (497, 512, 511, 496), (501, 516, 515, 500), (498, 513, 512, 497), (499, 514, 513, 498), (500, 515, 514, 499), (502, 517, 516, 501), (179, 196, 517, 502), (522, 537, 536, 521), (523, 538, 537, 522), (510, 525, 539, 524), (518, 533, 221, 204), (511, 526, 525, 510), (524, 539, 538, 523), (512, 527, 526, 511), (516, 531, 530, 515), (513, 528, 527, 512), (514, 529, 528, 513), (515, 530, 529, 514), (517, 532, 531, 516), (196, 213, 532, 517), (519, 534, 533, 518), (520, 535, 534, 519), (521, 536, 535, 520), (543, 558, 557, 542), (533, 548, 238, 221), (526, 541, 540, 525), (539, 554, 553, 538), (527, 542, 541, 526), (531, 546, 545, 530), (528, 543, 542, 527), (529, 544, 543, 528), (530, 545, 544, 529), (532, 547, 546, 531), (213, 230, 547, 532), (534, 549, 548, 533), (535, 550, 549, 534), (536, 551, 550, 535), (537, 552, 551, 536), (538, 553, 552, 537), (525, 540, 554, 539), (247, 255, 563, 564, 565, 566, 567, 568, 569, 555, 556, 557, 558, 559, 560, 561, 562), (544, 559, 558, 543), (545, 560, 559, 544), (547, 562, 561, 546), (230, 247, 562, 547), (549, 564, 563, 548), (550, 565, 564, 549), (551, 566, 565, 550), (552, 567, 566, 551), (553, 568, 567, 552), (540, 555, 569, 554), (548, 563, 255, 238), (541, 556, 555, 540), (554, 569, 568, 553), (542, 557, 556, 541), (546, 561, 560, 545), (570, 571, 573, 572), (571, 570, 260, 261), (572, 573, 262, 263), (577, 400, 403, 402, 399, 573, 571, 574), (575, 574, 267, 266), (577, 576, 269, 268), (574, 575, 576, 577), (580, 582, 583, 581), (582, 584, 585, 583), (584, 586, 587, 585), (586, 588, 589, 587), (588, 590, 591, 589), (590, 592, 593, 591), (592, 594, 595, 593), (292, 596, 597, 293), (596, 598, 599, 597), (595, 579, 614, 316, 291), (598, 600, 601, 599), (594, 578, 579, 595), (600, 602, 603, 601), (602, 604, 605, 603), (578, 610, 614, 579), (604, 606, 607, 605), (606, 608, 609, 607), (608, 580, 581, 609), (610, 309, 611), (611, 309, 612), (612, 309, 613), (613, 309, 313), (317, 316, 615), (615, 316, 616), (616, 316, 617), (617, 316, 614), (317, 615, 613, 313), (615, 616, 612, 613), (616, 617, 611, 612), (617, 614, 610, 611), (290, 309, 610, 578, 594), (618, 620, 621, 619), (620, 624, 625, 621), (624, 622, 623, 625), (622, 618, 619, 623), (620, 618, 622, 624), (625, 623, 619, 621), (583, 585, 587, 589, 591, 593, 595, 291, 293, 597, 599, 601, 603, 605, 607, 609, 581), (580, 608, 606, 604, 602, 600, 598, 596, 292, 290, 594, 592, 590, 588, 586, 584, 582), (572, 263, 260, 570), (571, 261, 267, 574), (399, 396, 398, 401, 29, 262, 573), (626, 628, 629, 627), (628, 632, 633, 629), (632, 630, 631, 633), (630, 626, 627, 631), (628, 626, 630, 632), (633, 631, 627, 629), (639, 641, 637, 635), (639, 635, 634, 638), (641, 639, 638, 640), (637, 641, 640, 636), (634, 636, 640, 638), (635, 637, 636, 634), (645, 647, 648, 643), (645, 643, 642, 649), (647, 645, 649, 646), (648, 647, 646, 644), (642, 644, 646, 649), (643, 648, 644, 642), (655, 657, 653, 651), (655, 651, 650, 654), (657, 655, 654, 656), (653, 657, 656, 652), (650, 652, 656, 654), (651, 653, 652, 650), (658, 660, 661, 659), (660, 664, 665, 661), (664, 662, 663, 665), (662, 658, 659, 663), (660, 658, 662, 664), (665, 663, 659, 661), (666, 667, 669, 668), (668, 669, 673, 672), (672, 673, 671, 670), (670, 671, 667, 666), (668, 672, 670, 666), (673, 669, 667, 671), (674, 675, 677, 676), (676, 677, 681, 680), (680, 681, 679, 678), (678, 679, 675, 674), (676, 680, 678, 674), (681, 677, 675, 679), (682, 683, 685, 684), (684, 685, 689, 688), (688, 689, 687, 686), (686, 687, 683, 682), (684, 688, 686, 682), (689, 685, 683, 687), (690, 691, 693, 692), (692, 693, 697, 696), (696, 697, 695, 694), (694, 695, 691, 690), (692, 696, 694, 690), (697, 693, 691, 695), (698, 699, 701, 700), (700, 701, 705, 704), (704, 705, 703, 702), (702, 703, 699, 698), (700, 704, 702, 698), (705, 701, 699, 703), (706, 707, 709, 708), (708, 709, 713, 712), (712, 713, 711, 710), (710, 711, 707, 706), (708, 712, 710, 706), (713, 709, 707, 711), (714, 715, 717, 716), (716, 717, 721, 720), (720, 721, 719, 718), (718, 719, 715, 714), (716, 720, 718, 714), (721, 717, 715, 719), (722, 723, 725, 724), (724, 725, 729, 728), (728, 729, 727, 726), (726, 727, 723, 722), (724, 728, 726, 722), (729, 725, 723, 727), (730, 731, 733, 732), (732, 733, 737, 736), (736, 737, 735, 734), (734, 735, 731, 730), (732, 736, 734, 730), (737, 733, 731, 735), (738, 739, 741, 740), (740, 741, 745, 744), (744, 745, 743, 742), (742, 743, 739, 738), (740, 744, 742, 738), (745, 741, 739, 743), (746, 747, 749, 748), (748, 749, 753, 752), (752, 753, 751, 750), (750, 751, 747, 746), (748, 752, 750, 746), (753, 749, 747, 751), (754, 755, 757, 756), (756, 757, 761, 760), (760, 761, 759, 758), (758, 759, 755, 754), (756, 760, 758, 754), (761, 757, 755, 759), (762, 763, 765, 764), (764, 765, 769, 768), (768, 769, 767, 766), (766, 767, 763, 762), (764, 768, 766, 762), (769, 765, 763, 767), (770, 771, 773, 772), (772, 773, 777, 776), (776, 777, 775, 774), (774, 775, 771, 770), (772, 776, 774, 770), (777, 773, 771, 775), (778, 779, 781, 780), (780, 781, 785, 784), (784, 785, 783, 782), (782, 783, 779, 778), (780, 784, 782, 778), (785, 781, 779, 783), (786, 787, 789, 788), (788, 789, 793, 792), (792, 793, 791, 790), (790, 791, 787, 786), (788, 792, 790, 786), (793, 789, 787, 791)])
_uv = me_torso.uv_layers.new(name='UVMap')
_uv.uv.foreach_set('vector', [1.0, 0.5, 1.0, 1.0, 0.9688, 1.0, 0.9688, 0.5, 0.9688, 0.5, 0.9688, 1.0, 0.9375, 1.0, 0.9375, 0.5, 0.9375, 0.5, 0.9375, 1.0, 0.9062, 1.0, 0.9062, 0.5, 0.9062, 0.5, 0.9062, 1.0, 0.875, 1.0, 0.875, 0.5, 0.8567, 0.5, 0.875, 0.5, 0.875, 1.0, 0.8438, 1.0, 0.8438, 0.6953, 0.8567, 0.6953, 0.8438, 0.6953, 0.8438, 1.0, 0.8125, 1.0, 0.8125, 0.6953, 0.8125, 0.6953, 0.8125, 1.0, 0.7812, 1.0, 0.7812, 0.6953, 0.7812, 0.6953, 0.7812, 1.0, 0.75, 1.0, 0.75, 0.6953, 0.25, 0.6953, 0.25, 1.0, 0.2188, 1.0, 0.2188, 0.6953, 0.2188, 0.6953, 0.2188, 1.0, 0.1875, 1.0, 0.1875, 0.6953, 0.1875, 0.6953, 0.1875, 1.0, 0.1562, 1.0, 0.1562, 0.6953, 0.1562, 0.6953, 0.1562, 1.0, 0.125, 1.0, 0.125, 0.5, 0.1433, 0.5, 0.1433, 0.6953, 0.125, 0.5, 0.125, 1.0, 0.09375, 1.0, 0.09375, 0.5, 0.09375, 0.5, 0.09375, 1.0, 0.0625, 1.0, 0.0625, 0.5, 0.0625, 0.5, 0.0625, 1.0, 0.03125, 1.0, 0.03125, 0.5, 0.03125, 0.5, 0.03125, 1.0, 0.0, 1.0, 0.0, 0.5, 0.9197, 0.4197, 0.8833, 0.4496, 0.8418, 0.4717, 0.7032, 0.4854, 0.75, 0.49, 0.7032, 0.4854, 0.8418, 0.4717, 0.8833, 0.4496, 0.9197, 0.4197, 0.9372, 0.3984, 0.9372, 0.3984, 0.8214, 0.5536, 0.6786, 0.5536, 0.6355, 0.5105, 0.8645, 0.5105, 0.8214, 0.5536, 0.8214, 0.5714, 0.8214, 0.5714, 0.8214, 0.5536, 0.6786, 0.5536, 0.6786, 0.5714, 0.6355, 0.6259, 0.6355, 0.5105, 0.8214, 0.5714, 0.8214, 0.5536, 0.8645, 0.5105, 0.8645, 0.6259, 0.6786, 0.5714, 0.6786, 0.5536, 0.6786, 0.5536, 0.6786, 0.5714, 0.6786, 0.5536, 0.8214, 0.5536, 0.8214, 0.5536, 0.6786, 0.5536, 0.8214, 0.5714, 0.6786, 0.5714, 0.6786, 0.5714, 0.8214, 0.5714, 0.6786, 0.5714, 0.6786, 0.5536, 0.6786, 0.5536, 0.6786, 0.5714, 0.8214, 0.5536, 0.8214, 0.5714, 0.8214, 0.5714, 0.8214, 0.5536, 0.8214, 0.5714, 0.6786, 0.5714, 0.6786, 0.5714, 0.8214, 0.5714, 0.8214, 0.5536, 0.8214, 0.5714, 0.8214, 0.5714, 0.8214, 0.5536, 0.6786, 0.5536, 0.8214, 0.5536, 0.8214, 0.5536, 0.6786, 0.5536, 0.6786, 0.5536, 0.8214, 0.5536, 0.8214, 0.5714, 0.6786, 0.5714, 0.8214, 0.5714, 0.6786, 0.5714, 0.6786, 0.5714, 0.8214, 0.5714, 0.8214, 0.5714, 0.8214, 0.5714, 0.8214, 0.5714, 0.8214, 0.5714, 0.6786, 0.5714, 0.6786, 0.5536, 0.6786, 0.5536, 0.6786, 0.5714, 0.8214, 0.5536, 0.8214, 0.5714, 0.8214, 0.5714, 0.8214, 0.5536, 0.6786, 0.5536, 0.6786, 0.5536, 0.6786, 0.5536, 0.6786, 0.5536, 0.6786, 0.5536, 0.6786, 0.5714, 0.6786, 0.5714, 0.6786, 0.5536, 0.8214, 0.5536, 0.8214, 0.5536, 0.8214, 0.5536, 0.8214, 0.5536, 0.6786, 0.5714, 0.6786, 0.5714, 0.6786, 0.5714, 0.6786, 0.5714, 0.6786, 0.5714, 0.6786, 0.5536, 0.6786, 0.5536, 0.6786, 0.5714, 0.8214, 0.5714, 0.8214, 0.5536, 0.8214, 0.5536, 0.8214, 0.5714, 0.8212, 0.5536, 0.8212, 0.5536, 0.8212, 0.5536, 0.8212, 0.5536, 0.8212, 0.5536, 0.6788, 0.5536, 0.6786, 0.5536, 0.8214, 0.5536, 0.6788, 0.5536, 0.8212, 0.5536, 0.8214, 0.5536, 0.6786, 0.5536, 0.6788, 0.5536, 0.6788, 0.5536, 0.6786, 0.5536, 0.6786, 0.5536, 0.8212, 0.5536, 0.8212, 0.5536, 0.8214, 0.5536, 0.8214, 0.5536, 0.8212, 0.5536, 0.6788, 0.5536, 0.6788, 0.5536, 0.8212, 0.5536, 0.8212, 0.5536, 0.6788, 0.5536, 0.6788, 0.5536, 0.8212, 0.5536, 0.6788, 0.5536, 0.6788, 0.5536, 0.6788, 0.5536, 0.6788, 0.5536, 0.6788, 0.5536, 0.8212, 0.5536, 0.8212, 0.5536, 0.6788, 0.5536, 0.6788, 0.5536, 0.8212, 0.5536, 0.8212, 0.5536, 0.6788, 0.5536, 0.6788, 0.5536, 0.6788, 0.5536, 0.6788, 0.5536, 0.6788, 0.5536, 0.6788, 0.5536, 0.8212, 0.5536, 0.8212, 0.5536, 0.6788, 0.5536, 0.8212, 0.5536, 0.8212, 0.5536, 0.8212, 0.5536, 0.8212, 0.5536, 0.4439, 0.25, 0.625, 0.25, 0.625, 0.5, 0.4442, 0.5, 0.4442, 0.5, 0.625, 0.5, 0.625, 0.75, 0.4439, 0.75, 0.4433, 0.0, 0.625, 0.0, 0.625, 0.25, 0.4439, 0.25, 0.8703, 0.7409, 0.8703, 0.5091, 0.875, 0.5, 0.875, 0.75, 0.8703, 0.5091, 0.6297, 0.5091, 0.625, 0.5, 0.875, 0.5, 0.6297, 0.5091, 0.6297, 0.7409, 0.625, 0.75, 0.625, 0.5, 0.6297, 0.5091, 0.8703, 0.5091, 0.8703, 0.5091, 0.6297, 0.5091, 0.6374, 0.523, 0.8626, 0.523, 0.8626, 0.7409, 0.6374, 0.7409, 0.6297, 0.7409, 0.6297, 0.5091, 0.6297, 0.5091, 0.6297, 0.7409, 0.8626, 0.7409, 0.8626, 0.523, 0.8642, 0.52, 0.8642, 0.7409, 0.8642, 0.7409, 0.8642, 0.52, 0.8661, 0.5168, 0.8661, 0.7409, 0.8661, 0.7409, 0.8661, 0.5168, 0.868, 0.5133, 0.868, 0.7409, 0.868, 0.7409, 0.868, 0.5133, 0.8702, 0.5094, 0.8703, 0.7409, 0.8703, 0.7409, 0.8702, 0.5094, 0.8702, 0.5094, 0.8703, 0.7409, 0.8703, 0.7409, 0.8702, 0.5094, 0.8703, 0.5092, 0.8703, 0.7409, 0.8703, 0.7409, 0.8703, 0.5092, 0.8703, 0.5091, 0.8703, 0.7409, 0.8703, 0.7409, 0.8703, 0.5091, 0.8703, 0.5091, 0.8703, 0.7409, 0.8626, 0.523, 0.6374, 0.523, 0.6358, 0.52, 0.8642, 0.52, 0.8642, 0.52, 0.6358, 0.52, 0.634, 0.5168, 0.8661, 0.5168, 0.8661, 0.5168, 0.634, 0.5168, 0.6321, 0.5133, 0.868, 0.5133, 0.868, 0.5133, 0.6321, 0.5133, 0.6299, 0.5094, 0.8702, 0.5094, 0.8702, 0.5094, 0.6299, 0.5094, 0.6299, 0.5093, 0.8702, 0.5094, 0.8702, 0.5094, 0.6299, 0.5093, 0.6298, 0.5092, 0.8703, 0.5092, 0.8703, 0.5092, 0.6298, 0.5092, 0.6297, 0.5091, 0.8703, 0.5091, 0.8703, 0.5091, 0.6297, 0.5091, 0.6297, 0.5091, 0.8703, 0.5091, 0.6374, 0.523, 0.6374, 0.7409, 0.6358, 0.7409, 0.6358, 0.52, 0.6358, 0.52, 0.6358, 0.7409, 0.634, 0.7409, 0.634, 0.5168, 0.634, 0.5168, 0.634, 0.7409, 0.6321, 0.7409, 0.6321, 0.5133, 0.6321, 0.5133, 0.6321, 0.7409, 0.6297, 0.7409, 0.6299, 0.5094, 0.6299, 0.5094, 0.6297, 0.7409, 0.6297, 0.7409, 0.6299, 0.5093, 0.6299, 0.5093, 0.6297, 0.7409, 0.6297, 0.7409, 0.6298, 0.5092, 0.6298, 0.5092, 0.6297, 0.7409, 0.6297, 0.7409, 0.6297, 0.5091, 0.6297, 0.5091, 0.6297, 0.7409, 0.6297, 0.7409, 0.6297, 0.5091, 0.8703, 0.5091, 0.8703, 0.7409, 0.8703, 0.7409, 0.8703, 0.5091, 0.1376, 0.5236, 0.1376, 0.75, 0.1349, 0.75, 0.1349, 0.5187, 0.1349, 0.5187, 0.1349, 0.75, 0.1319, 0.75, 0.1319, 0.5132, 0.1319, 0.5132, 0.1319, 0.75, 0.1287, 0.75, 0.1286, 0.5074, 0.1286, 0.5074, 0.1287, 0.75, 0.125, 0.75, 0.125, 0.5015, 0.375, 0.2485, 0.375, 5.588e-06, 0.3962, 0.0, 0.3964, 0.2487, 0.3964, 0.2487, 0.3962, 0.0, 0.413, 0.0, 0.4133, 0.2494, 0.4133, 0.2494, 0.413, 0.0, 0.4289, 0.0, 0.4294, 0.2499, 0.4294, 0.2499, 0.4289, 0.0, 0.4433, 0.0, 0.4439, 0.25, 0.3624, 0.5236, 0.1376, 0.5236, 0.1349, 0.5187, 0.365, 0.5187, 0.365, 0.5187, 0.1349, 0.5187, 0.1319, 0.5132, 0.368, 0.5132, 0.368, 0.5132, 0.1319, 0.5132, 0.1286, 0.5074, 0.371, 0.5074, 0.371, 0.5074, 0.1286, 0.5074, 0.1253, 0.5, 0.3741, 0.5, 0.375, 0.4991, 0.375, 0.2503, 0.3958, 0.2504, 0.3959, 0.4994, 0.3959, 0.4994, 0.3958, 0.2504, 0.4131, 0.2502, 0.4133, 0.4997, 0.4133, 0.4997, 0.4131, 0.2502, 0.4293, 0.25, 0.4296, 0.4999, 0.4296, 0.4999, 0.4293, 0.25, 0.4439, 0.25, 0.4442, 0.5, 0.3624, 0.75, 0.3624, 0.5236, 0.365, 0.5187, 0.365, 0.75, 0.365, 0.75, 0.365, 0.5187, 0.368, 0.5132, 0.368, 0.75, 0.368, 0.75, 0.368, 0.5132, 0.371, 0.5074, 0.371, 0.75, 0.371, 0.75, 0.371, 0.5074, 0.375, 0.5014, 0.375, 0.75, 0.375, 0.75, 0.375, 0.5014, 0.3959, 0.5011, 0.3958, 0.75, 0.3958, 0.75, 0.3959, 0.5011, 0.4133, 0.5005, 0.4131, 0.75, 0.4131, 0.75, 0.4133, 0.5005, 0.4296, 0.5001, 0.4293, 0.75, 0.4293, 0.75, 0.4296, 0.5001, 0.4442, 0.5, 0.4439, 0.75, 0.1376, 0.5236, 0.3624, 0.5236, 0.3624, 0.75, 0.1376, 0.75, 0.6195, 0.125, 0.6195, 0.25, 0.5928, 0.25, 0.598, 0.2373, 0.6074, 0.2024, 0.6131, 0.1644, 0.6151, 0.125, 0.6786, 0.5714, 0.8214, 0.5714, 0.8566, 0.625, 0.6434, 0.625, 0.8438, 1.0, 0.875, 1.0, 0.875, 1.0, 0.8438, 1.0, 0.7812, 1.0, 0.8125, 1.0, 0.8125, 1.0, 0.7812, 1.0, 0.8125, 1.0, 0.8438, 1.0, 0.8438, 1.0, 0.8125, 1.0, 0.75, 1.0, 0.7812, 1.0, 0.7812, 1.0, 0.75, 1.0, 0.1875, 1.0, 0.2188, 1.0, 0.2188, 1.0, 0.1875, 1.0, 0.9688, 1.0, 1.0, 1.0, 1.0, 1.0, 0.9688, 1.0, 0.1562, 1.0, 0.1875, 1.0, 0.1875, 1.0, 0.1562, 1.0, 0.125, 1.0, 0.1562, 1.0, 0.1562, 1.0, 0.125, 1.0, 0.09375, 1.0, 0.125, 1.0, 0.125, 1.0, 0.09375, 1.0, 0.9375, 1.0, 0.9688, 1.0, 0.9688, 1.0, 0.9375, 1.0, 0.0625, 1.0, 0.09375, 1.0, 0.09375, 1.0, 0.0625, 1.0, 0.9062, 1.0, 0.9375, 1.0, 0.9375, 1.0, 0.9062, 1.0, 0.03125, 1.0, 0.0625, 1.0, 0.0625, 1.0, 0.03125, 1.0, 0.2188, 1.0, 0.25, 1.0, 0.25, 1.0, 0.2188, 1.0, 0.0, 1.0, 0.03125, 1.0, 0.03125, 1.0, 0.0, 1.0, 0.875, 1.0, 0.9062, 1.0, 0.9062, 1.0, 0.875, 1.0, 0.0, 1.0, 0.03125, 1.0, 0.03125, 1.0, 0.0, 1.0, 0.2188, 1.0, 0.25, 1.0, 0.25, 1.0, 0.2188, 1.0, 0.9688, 1.0, 1.0, 1.0, 1.0, 1.0, 0.9688, 1.0, 0.03125, 1.0, 0.0625, 1.0, 0.0625, 1.0, 0.03125, 1.0, 0.9375, 1.0, 0.9688, 1.0, 0.9688, 1.0, 0.9375, 1.0, 0.8125, 1.0, 0.8438, 1.0, 0.8438, 1.0, 0.8125, 1.0, 0.9062, 1.0, 0.9375, 1.0, 0.9375, 1.0, 0.9062, 1.0, 0.875, 1.0, 0.9062, 1.0, 0.9062, 1.0, 0.875, 1.0, 0.8438, 1.0, 0.875, 1.0, 0.875, 1.0, 0.8438, 1.0, 0.7812, 1.0, 0.8125, 1.0, 0.8125, 1.0, 0.7812, 1.0, 0.75, 1.0, 0.7812, 1.0, 0.7812, 1.0, 0.75, 1.0, 0.1875, 1.0, 0.2188, 1.0, 0.2188, 1.0, 0.1875, 1.0, 0.1562, 1.0, 0.1875, 1.0, 0.1875, 1.0, 0.1562, 1.0, 0.125, 1.0, 0.1562, 1.0, 0.1562, 1.0, 0.125, 1.0, 0.09375, 1.0, 0.125, 1.0, 0.125, 1.0, 0.09375, 1.0, 0.0625, 1.0, 0.09375, 1.0, 0.09375, 1.0, 0.0625, 1.0, 0.1875, 1.0, 0.2188, 1.0, 0.2188, 1.0, 0.1875, 1.0, 0.1562, 1.0, 0.1875, 1.0, 0.1875, 1.0, 0.1562, 1.0, 0.125, 1.0, 0.1562, 1.0, 0.1562, 1.0, 0.125, 1.0, 0.09375, 1.0, 0.125, 1.0, 0.125, 1.0, 0.09375, 1.0, 0.0625, 1.0, 0.09375, 1.0, 0.09375, 1.0, 0.0625, 1.0, 0.0, 1.0, 0.03125, 1.0, 0.03125, 1.0, 0.0, 1.0, 0.2188, 1.0, 0.25, 1.0, 0.25, 1.0, 0.2188, 1.0, 0.9688, 1.0, 1.0, 1.0, 1.0, 1.0, 0.9688, 1.0, 0.03125, 1.0, 0.0625, 1.0, 0.0625, 1.0, 0.03125, 1.0, 0.9375, 1.0, 0.9688, 1.0, 0.9688, 1.0, 0.9375, 1.0, 0.8125, 1.0, 0.8438, 1.0, 0.8438, 1.0, 0.8125, 1.0, 0.9062, 1.0, 0.9375, 1.0, 0.9375, 1.0, 0.9062, 1.0, 0.875, 1.0, 0.9062, 1.0, 0.9062, 1.0, 0.875, 1.0, 0.8438, 1.0, 0.875, 1.0, 0.875, 1.0, 0.8438, 1.0, 0.7812, 1.0, 0.8125, 1.0, 0.8125, 1.0, 0.7812, 1.0, 0.75, 1.0, 0.7812, 1.0, 0.7812, 1.0, 0.75, 1.0, 0.09375, 1.0, 0.125, 1.0, 0.125, 1.0, 0.09375, 1.0, 0.0625, 1.0, 0.09375, 1.0, 0.09375, 1.0, 0.0625, 1.0, 0.0, 1.0, 0.03125, 1.0, 0.03125, 1.0, 0.0, 1.0, 0.2188, 1.0, 0.25, 1.0, 0.25, 1.0, 0.2188, 1.0, 0.9688, 1.0, 1.0, 1.0, 1.0, 1.0, 0.9688, 1.0, 0.03125, 1.0, 0.0625, 1.0, 0.0625, 1.0, 0.03125, 1.0, 0.9375, 1.0, 0.9688, 1.0, 0.9688, 1.0, 0.9375, 1.0, 0.8125, 1.0, 0.8438, 1.0, 0.8438, 1.0, 0.8125, 1.0, 0.9062, 1.0, 0.9375, 1.0, 0.9375, 1.0, 0.9062, 1.0, 0.875, 1.0, 0.9062, 1.0, 0.9062, 1.0, 0.875, 1.0, 0.8438, 1.0, 0.875, 1.0, 0.875, 1.0, 0.8438, 1.0, 0.7812, 1.0, 0.8125, 1.0, 0.8125, 1.0, 0.7812, 1.0, 0.75, 1.0, 0.7812, 1.0, 0.7812, 1.0, 0.75, 1.0, 0.1875, 1.0, 0.2188, 1.0, 0.2188, 1.0, 0.1875, 1.0, 0.1562, 1.0, 0.1875, 1.0, 0.1875, 1.0, 0.1562, 1.0, 0.125, 1.0, 0.1562, 1.0, 0.1562, 1.0, 0.125, 1.0, 0.9062, 1.0, 0.9375, 1.0, 0.9375, 1.0, 0.9062, 1.0, 0.2188, 1.0, 0.25, 1.0, 0.25, 1.0, 0.2188, 1.0, 0.9688, 1.0, 1.0, 1.0, 1.0, 1.0, 0.9688, 1.0, 0.03125, 1.0, 0.0625, 1.0, 0.0625, 1.0, 0.03125, 1.0, 0.9375, 1.0, 0.9688, 1.0, 0.9688, 1.0, 0.9375, 1.0, 0.8125, 1.0, 0.8438, 1.0, 0.8438, 1.0, 0.8125, 1.0, 0.9062, 1.0, 0.9375, 1.0, 0.9375, 1.0, 0.9062, 1.0, 0.875, 1.0, 0.9062, 1.0, 0.9062, 1.0, 0.875, 1.0, 0.8438, 1.0, 0.875, 1.0, 0.875, 1.0, 0.8438, 1.0, 0.7812, 1.0, 0.8125, 1.0, 0.8125, 1.0, 0.7812, 1.0, 0.75, 1.0, 0.7812, 1.0, 0.7812, 1.0, 0.75, 1.0, 0.1875, 1.0, 0.2188, 1.0, 0.2188, 1.0, 0.1875, 1.0, 0.1562, 1.0, 0.1875, 1.0, 0.1875, 1.0, 0.1562, 1.0, 0.125, 1.0, 0.1562, 1.0, 0.1562, 1.0, 0.125, 1.0, 0.09375, 1.0, 0.125, 1.0, 0.125, 1.0, 0.09375, 1.0, 0.0625, 1.0, 0.09375, 1.0, 0.09375, 1.0, 0.0625, 1.0, 0.0, 1.0, 0.03125, 1.0, 0.03125, 1.0, 0.0, 1.0, 0.4197, 0.4197, 0.3833, 0.4496, 0.3418, 0.4717, 0.2968, 0.4854, 0.08029, 0.4197, 0.1167, 0.4496, 0.3418, 0.4717, 0.2968, 0.4854, 0.25, 0.49, 0.05045, 0.3833, 0.02827, 0.3418, 0.01461, 0.2968, 0.01, 0.25, 0.01461, 0.2032, 0.02827, 0.1582, 0.05045, 0.1167, 0.08029, 0.08029, 0.875, 1.0, 0.9062, 1.0, 0.9062, 1.0, 0.875, 1.0, 0.8438, 1.0, 0.875, 1.0, 0.875, 1.0, 0.8438, 1.0, 0.7812, 1.0, 0.8125, 1.0, 0.8125, 1.0, 0.7812, 1.0, 0.75, 1.0, 0.7812, 1.0, 0.7812, 1.0, 0.75, 1.0, 0.1875, 1.0, 0.2188, 1.0, 0.2188, 1.0, 0.1875, 1.0, 0.1562, 1.0, 0.1875, 1.0, 0.1875, 1.0, 0.1562, 1.0, 0.125, 1.0, 0.1562, 1.0, 0.1562, 1.0, 0.125, 1.0, 0.09375, 1.0, 0.125, 1.0, 0.125, 1.0, 0.09375, 1.0, 0.0625, 1.0, 0.09375, 1.0, 0.09375, 1.0, 0.0625, 1.0, 0.0, 1.0, 0.03125, 1.0, 0.03125, 1.0, 0.0, 1.0, 0.2188, 1.0, 0.25, 1.0, 0.25, 1.0, 0.2188, 1.0, 0.9688, 1.0, 1.0, 1.0, 1.0, 1.0, 0.9688, 1.0, 0.03125, 1.0, 0.0625, 1.0, 0.0625, 1.0, 0.03125, 1.0, 0.9375, 1.0, 0.9688, 1.0, 0.9688, 1.0, 0.9375, 1.0, 0.8125, 1.0, 0.8438, 1.0, 0.8438, 1.0, 0.8125, 1.0, 0.3522, 0.5106, 0.1478, 0.5106, 0.125, 0.5, 0.375, 0.5, 0.3818, 0.5, 0.3818, 0.6006, 0.3522, 0.6013, 0.3522, 0.5106, 0.1478, 0.5106, 0.1478, 0.6013, 0.125, 0.625, 0.125, 0.5, 0.6195, 0.25, 0.6195, 0.5, 0.3818, 0.5, 0.3818, 0.25, 0.4351, 0.25, 0.4351, 0.2791, 0.5928, 0.2791, 0.5928, 0.25, 0.6355, 0.5105, 0.6355, 0.6259, 0.6195, 0.6047, 0.6195, 0.5, 0.6195, 0.25, 0.6195, 0.125, 0.625, 0.125, 0.625, 0.2388, 0.6195, 0.5, 0.6195, 0.25, 0.625, 0.2684, 0.625, 0.4816, 1.0, 0.5, 1.0, 1.0, 0.9688, 1.0, 0.9688, 0.5, 0.9688, 0.5, 0.9688, 1.0, 0.9375, 1.0, 0.9375, 0.5, 0.9375, 0.5, 0.9375, 1.0, 0.9062, 1.0, 0.9062, 0.5, 0.9062, 0.5, 0.9062, 1.0, 0.875, 1.0, 0.875, 0.5, 0.875, 0.5, 0.875, 1.0, 0.8438, 1.0, 0.8438, 0.5, 0.8438, 0.5, 0.8438, 1.0, 0.8125, 1.0, 0.8125, 0.5, 0.8125, 0.5, 0.8125, 1.0, 0.7812, 1.0, 0.7812, 0.5, 0.25, 0.5, 0.25, 1.0, 0.2188, 1.0, 0.2188, 0.5, 0.2188, 0.5, 0.2188, 1.0, 0.1875, 1.0, 0.1875, 0.5, 0.4854, 0.2968, 0.49, 0.25, 0.49, 0.25, 0.489, 0.2606, 0.4854, 0.2968, 0.1875, 0.5, 0.1875, 1.0, 0.1562, 1.0, 0.1562, 0.5, 0.7812, 0.5, 0.7812, 1.0, 0.7812, 1.0, 0.7812, 0.5, 0.1562, 0.5, 0.1562, 1.0, 0.125, 1.0, 0.125, 0.5, 0.125, 0.5, 0.125, 1.0, 0.09375, 1.0, 0.09375, 0.5, 0.7812, 0.5, 0.7812, 1.0, 0.7571, 1.0, 0.7571, 0.5, 0.09375, 0.5, 0.09375, 1.0, 0.0625, 1.0, 0.0625, 0.5, 0.0625, 0.5, 0.0625, 1.0, 0.03125, 1.0, 0.03125, 0.5, 0.03125, 0.5, 0.03125, 1.0, 0.0, 1.0, 0.0, 0.5, 0.743, 0.5, 0.744, 0.5, 0.7429, 0.5, 0.744, 0.5, 0.7448, 0.5, 0.7429, 0.5, 0.7448, 0.5, 0.7454, 0.5, 0.7429, 0.5, 0.7454, 0.5, 0.7458, 0.5, 0.7429, 0.5, 0.7458, 0.5, 0.7459, 0.5, 0.7429, 0.5, 0.4902, 0.2477, 0.49, 0.25, 0.49, 0.25, 0.49, 0.25, 0.4893, 0.2569, 0.49, 0.25, 0.4893, 0.2569, 0.4892, 0.2578, 0.49, 0.25, 0.4892, 0.2578, 0.4891, 0.2591, 0.49, 0.25, 0.4891, 0.2591, 0.489, 0.2606, 0.49, 0.25, 0.7457, 1.0, 0.7457, 0.5, 0.75, 0.5, 0.75, 1.0, 0.7543, 1.0, 0.7543, 0.5, 0.7546, 0.5, 0.7546, 1.0, 0.7546, 1.0, 0.7546, 0.5, 0.7552, 0.5, 0.7552, 1.0, 0.7552, 1.0, 0.7552, 0.5, 0.756, 0.5, 0.756, 1.0, 0.756, 1.0, 0.756, 0.5, 0.7571, 0.5, 0.7571, 1.0, 0.99, 0.25, 0.9854, 0.2968, 0.9854, 0.2968, 0.989, 0.2606, 0.99, 0.25, 0.375, 0.0, 0.625, 0.0, 0.625, 0.25, 0.375, 0.25, 0.375, 0.25, 0.625, 0.25, 0.625, 0.5, 0.375, 0.5, 0.375, 0.5, 0.625, 0.5, 0.625, 0.75, 0.375, 0.75, 0.375, 0.75, 0.625, 0.75, 0.625, 1.0, 0.375, 1.0, 0.125, 0.5, 0.375, 0.5, 0.375, 0.75, 0.125, 0.75, 0.625, 0.5, 0.875, 0.5, 0.875, 0.75, 0.625, 0.75, 0.2968, 0.4854, 0.25, 0.49, 0.2032, 0.4854, 0.1582, 0.4717, 0.1167, 0.4496, 0.08029, 0.4197, 0.05045, 0.3833, 0.02827, 0.3418, 0.01461, 0.2968, 0.01, 0.25, 0.49, 0.25, 0.4854, 0.2968, 0.4717, 0.3418, 0.4496, 0.3833, 0.4197, 0.4197, 0.3833, 0.4496, 0.3418, 0.4717, 0.75, 0.49, 0.7968, 0.4854, 0.8418, 0.4717, 0.8833, 0.4496, 0.9197, 0.4197, 0.9496, 0.3833, 0.9717, 0.3418, 0.9854, 0.2968, 0.99, 0.25, 0.51, 0.25, 0.5146, 0.2968, 0.5283, 0.3418, 0.5504, 0.3833, 0.5803, 0.4197, 0.6167, 0.4496, 0.6582, 0.4717, 0.7032, 0.4854, 0.1478, 0.5106, 0.3522, 0.5106, 0.3522, 0.6013, 0.1478, 0.6013, 0.3818, 0.5, 0.6195, 0.5, 0.6195, 0.6047, 0.3818, 0.6006, 0.4351, 0.25, 0.3818, 0.25, 0.3818, 0.1472, 0.4129, 0.125, 0.4148, 0.1644, 0.4206, 0.2024, 0.4299, 0.2373, 0.375, 0.0, 0.625, 0.0, 0.625, 0.25, 0.375, 0.25, 0.375, 0.25, 0.625, 0.25, 0.625, 0.5, 0.375, 0.5, 0.375, 0.5, 0.625, 0.5, 0.625, 0.75, 0.375, 0.75, 0.375, 0.75, 0.625, 0.75, 0.625, 1.0, 0.375, 1.0, 0.125, 0.5, 0.375, 0.5, 0.375, 0.75, 0.125, 0.75, 0.625, 0.5, 0.875, 0.5, 0.875, 0.75, 0.625, 0.75, 0.125, 0.5, 0.375, 0.5, 0.375, 0.75, 0.125, 0.75, 0.375, 0.25, 0.625, 0.25, 0.625, 0.5, 0.375, 0.5, 0.375, 0.0, 0.625, 0.0, 0.625, 0.25, 0.375, 0.25, 0.375, 0.75, 0.625, 0.75, 0.625, 1.0, 0.375, 1.0, 0.625, 0.5, 0.875, 0.5, 0.875, 0.75, 0.625, 0.75, 0.375, 0.5, 0.625, 0.5, 0.625, 0.75, 0.375, 0.75, 0.125, 0.5, 0.375, 0.5, 0.375, 0.75, 0.125, 0.75, 0.375, 0.25, 0.625, 0.25, 0.625, 0.5, 0.375, 0.5, 0.375, 0.0, 0.625, 0.0, 0.625, 0.25, 0.375, 0.25, 0.375, 0.75, 0.625, 0.75, 0.625, 1.0, 0.375, 1.0, 0.625, 0.5, 0.875, 0.5, 0.875, 0.75, 0.625, 0.75, 0.375, 0.5, 0.625, 0.5, 0.625, 0.75, 0.375, 0.75, 0.125, 0.5, 0.375, 0.5, 0.375, 0.75, 0.125, 0.75, 0.375, 0.25, 0.625, 0.25, 0.625, 0.5, 0.375, 0.5, 0.375, 0.0, 0.625, 0.0, 0.625, 0.25, 0.375, 0.25, 0.375, 0.75, 0.625, 0.75, 0.625, 1.0, 0.375, 1.0, 0.625, 0.5, 0.875, 0.5, 0.875, 0.75, 0.625, 0.75, 0.375, 0.5, 0.625, 0.5, 0.625, 0.75, 0.375, 0.75, 0.375, 0.0, 0.625, 0.0, 0.625, 0.25, 0.375, 0.25, 0.375, 0.25, 0.625, 0.25, 0.625, 0.5, 0.375, 0.5, 0.375, 0.5, 0.625, 0.5, 0.625, 0.75, 0.375, 0.75, 0.375, 0.75, 0.625, 0.75, 0.625, 1.0, 0.375, 1.0, 0.125, 0.5, 0.375, 0.5, 0.375, 0.75, 0.125, 0.75, 0.625, 0.5, 0.875, 0.5, 0.875, 0.75, 0.625, 0.75, 1.0, 0.5, 0.9688, 0.5, 0.9688, 1.0, 1.0, 1.0, 0.9688, 0.5, 0.9375, 0.5, 0.9375, 1.0, 0.9688, 1.0, 0.9375, 0.5, 0.9062, 0.5, 0.9062, 1.0, 0.9375, 1.0, 0.9062, 0.5, 0.875, 0.5, 0.875, 1.0, 0.9062, 1.0, 0.8567, 0.5, 0.8567, 0.6953, 0.8438, 0.6953, 0.8438, 1.0, 0.875, 1.0, 0.875, 0.5, 0.8438, 0.6953, 0.8125, 0.6953, 0.8125, 1.0, 0.8438, 1.0, 0.8125, 0.6953, 0.7812, 0.6953, 0.7812, 1.0, 0.8125, 1.0, 0.7812, 0.6953, 0.75, 0.6953, 0.75, 1.0, 0.7812, 1.0, 0.25, 0.6953, 0.2188, 0.6953, 0.2188, 1.0, 0.25, 1.0, 0.2188, 0.6953, 0.1875, 0.6953, 0.1875, 1.0, 0.2188, 1.0, 0.1875, 0.6953, 0.1562, 0.6953, 0.1562, 1.0, 0.1875, 1.0, 0.1562, 0.6953, 0.1433, 0.6953, 0.1433, 0.5, 0.125, 0.5, 0.125, 1.0, 0.1562, 1.0, 0.125, 0.5, 0.09375, 0.5, 0.09375, 1.0, 0.125, 1.0, 0.09375, 0.5, 0.0625, 0.5, 0.0625, 1.0, 0.09375, 1.0, 0.0625, 0.5, 0.03125, 0.5, 0.03125, 1.0, 0.0625, 1.0, 0.03125, 0.5, 0.0, 0.5, 0.0, 1.0, 0.03125, 1.0, 0.9197, 0.4197, 0.9372, 0.3984, 0.9372, 0.3984, 0.9197, 0.4197, 0.8833, 0.4496, 0.8418, 0.4717, 0.7032, 0.4854, 0.75, 0.49, 0.7032, 0.4854, 0.8418, 0.4717, 0.8833, 0.4496, 0.8214, 0.5536, 0.8645, 0.5105, 0.6355, 0.5105, 0.6786, 0.5536, 0.8214, 0.5536, 0.8214, 0.5536, 0.8214, 0.5714, 0.8214, 0.5714, 0.6786, 0.5536, 0.6355, 0.5105, 0.6355, 0.6259, 0.6786, 0.5714, 0.8214, 0.5714, 0.8645, 0.6259, 0.8645, 0.5105, 0.8214, 0.5536, 0.6786, 0.5714, 0.6786, 0.5714, 0.6786, 0.5536, 0.6786, 0.5536, 0.6786, 0.5536, 0.6786, 0.5536, 0.8214, 0.5536, 0.8214, 0.5536, 0.8214, 0.5714, 0.8214, 0.5714, 0.6786, 0.5714, 0.6786, 0.5714, 0.6786, 0.5714, 0.6786, 0.5714, 0.6786, 0.5536, 0.6786, 0.5536, 0.8214, 0.5536, 0.8214, 0.5536, 0.8214, 0.5714, 0.8214, 0.5714, 0.8214, 0.5714, 0.8214, 0.5714, 0.6786, 0.5714, 0.6786, 0.5714, 0.8214, 0.5536, 0.8214, 0.5536, 0.8214, 0.5714, 0.8214, 0.5714, 0.6786, 0.5536, 0.6786, 0.5536, 0.8214, 0.5536, 0.8214, 0.5536, 0.6786, 0.5536, 0.6786, 0.5714, 0.8214, 0.5714, 0.8214, 0.5536, 0.8214, 0.5714, 0.8214, 0.5714, 0.6786, 0.5714, 0.6786, 0.5714, 0.8214, 0.5714, 0.8214, 0.5714, 0.8214, 0.5714, 0.8214, 0.5714, 0.6786, 0.5714, 0.6786, 0.5714, 0.6786, 0.5536, 0.6786, 0.5536, 0.8214, 0.5536, 0.8214, 0.5536, 0.8214, 0.5714, 0.8214, 0.5714, 0.6786, 0.5536, 0.6786, 0.5536, 0.6786, 0.5536, 0.6786, 0.5536, 0.6786, 0.5536, 0.6786, 0.5536, 0.6786, 0.5714, 0.6786, 0.5714, 0.8214, 0.5536, 0.8214, 0.5536, 0.8214, 0.5536, 0.8214, 0.5536, 0.6786, 0.5714, 0.6786, 0.5714, 0.6786, 0.5714, 0.6786, 0.5714, 0.6786, 0.5714, 0.6786, 0.5714, 0.6786, 0.5536, 0.6786, 0.5536, 0.8214, 0.5714, 0.8214, 0.5714, 0.8214, 0.5536, 0.8214, 0.5536, 0.8212, 0.5536, 0.8212, 0.5536, 0.8212, 0.5536, 0.8212, 0.5536, 0.8212, 0.5536, 0.8214, 0.5536, 0.6786, 0.5536, 0.6788, 0.5536, 0.6788, 0.5536, 0.6786, 0.5536, 0.8214, 0.5536, 0.8212, 0.5536, 0.6788, 0.5536, 0.6786, 0.5536, 0.6786, 0.5536, 0.6788, 0.5536, 0.8212, 0.5536, 0.8214, 0.5536, 0.8214, 0.5536, 0.8212, 0.5536, 0.8212, 0.5536, 0.8212, 0.5536, 0.6788, 0.5536, 0.6788, 0.5536, 0.8212, 0.5536, 0.8212, 0.5536, 0.6788, 0.5536, 0.6788, 0.5536, 0.6788, 0.5536, 0.6788, 0.5536, 0.6788, 0.5536, 0.6788, 0.5536, 0.6788, 0.5536, 0.6788, 0.5536, 0.8212, 0.5536, 0.8212, 0.5536, 0.6788, 0.5536, 0.6788, 0.5536, 0.8212, 0.5536, 0.8212, 0.5536, 0.6788, 0.5536, 0.6788, 0.5536, 0.6788, 0.5536, 0.6788, 0.5536, 0.6788, 0.5536, 0.6788, 0.5536, 0.8212, 0.5536, 0.8212, 0.5536, 0.8212, 0.5536, 0.8212, 0.5536, 0.8212, 0.5536, 0.8212, 0.5536, 0.4439, 0.25, 0.4442, 0.5, 0.625, 0.5, 0.625, 0.25, 0.4442, 0.5, 0.4439, 0.75, 0.625, 0.75, 0.625, 0.5, 0.4433, 0.0, 0.4439, 0.25, 0.625, 0.25, 0.625, 0.0, 0.8703, 0.7409, 0.875, 0.75, 0.875, 0.5, 0.8703, 0.5091, 0.8703, 0.5091, 0.875, 0.5, 0.625, 0.5, 0.6297, 0.5091, 0.6297, 0.5091, 0.625, 0.5, 0.625, 0.75, 0.6297, 0.7409, 0.6297, 0.5091, 0.6297, 0.5091, 0.8703, 0.5091, 0.8703, 0.5091, 0.6374, 0.523, 0.6374, 0.7409, 0.8626, 0.7409, 0.8626, 0.523, 0.6297, 0.7409, 0.6297, 0.7409, 0.6297, 0.5091, 0.6297, 0.5091, 0.8626, 0.7409, 0.8642, 0.7409, 0.8642, 0.52, 0.8626, 0.523, 0.8642, 0.7409, 0.8661, 0.7409, 0.8661, 0.5168, 0.8642, 0.52, 0.8661, 0.7409, 0.868, 0.7409, 0.868, 0.5133, 0.8661, 0.5168, 0.868, 0.7409, 0.8703, 0.7409, 0.8702, 0.5094, 0.868, 0.5133, 0.8703, 0.7409, 0.8703, 0.7409, 0.8702, 0.5094, 0.8702, 0.5094, 0.8703, 0.7409, 0.8703, 0.7409, 0.8703, 0.5092, 0.8702, 0.5094, 0.8703, 0.7409, 0.8703, 0.7409, 0.8703, 0.5091, 0.8703, 0.5092, 0.8703, 0.7409, 0.8703, 0.7409, 0.8703, 0.5091, 0.8703, 0.5091, 0.8626, 0.523, 0.8642, 0.52, 0.6358, 0.52, 0.6374, 0.523, 0.8642, 0.52, 0.8661, 0.5168, 0.634, 0.5168, 0.6358, 0.52, 0.8661, 0.5168, 0.868, 0.5133, 0.6321, 0.5133, 0.634, 0.5168, 0.868, 0.5133, 0.8702, 0.5094, 0.6299, 0.5094, 0.6321, 0.5133, 0.8702, 0.5094, 0.8702, 0.5094, 0.6299, 0.5093, 0.6299, 0.5094, 0.8702, 0.5094, 0.8703, 0.5092, 0.6298, 0.5092, 0.6299, 0.5093, 0.8703, 0.5092, 0.8703, 0.5091, 0.6297, 0.5091, 0.6298, 0.5092, 0.8703, 0.5091, 0.8703, 0.5091, 0.6297, 0.5091, 0.6297, 0.5091, 0.6374, 0.523, 0.6358, 0.52, 0.6358, 0.7409, 0.6374, 0.7409, 0.6358, 0.52, 0.634, 0.5168, 0.634, 0.7409, 0.6358, 0.7409, 0.634, 0.5168, 0.6321, 0.5133, 0.6321, 0.7409, 0.634, 0.7409, 0.6321, 0.5133, 0.6299, 0.5094, 0.6297, 0.7409, 0.6321, 0.7409, 0.6299, 0.5094, 0.6299, 0.5093, 0.6297, 0.7409, 0.6297, 0.7409, 0.6299, 0.5093, 0.6298, 0.5092, 0.6297, 0.7409, 0.6297, 0.7409, 0.6298, 0.5092, 0.6297, 0.5091, 0.6297, 0.7409, 0.6297, 0.7409, 0.6297, 0.5091, 0.6297, 0.5091, 0.6297, 0.7409, 0.6297, 0.7409, 0.8703, 0.5091, 0.8703, 0.5091, 0.8703, 0.7409, 0.8703, 0.7409, 0.1376, 0.5236, 0.1349, 0.5187, 0.1349, 0.75, 0.1376, 0.75, 0.1349, 0.5187, 0.1319, 0.5132, 0.1319, 0.75, 0.1349, 0.75, 0.1319, 0.5132, 0.1286, 0.5074, 0.1287, 0.75, 0.1319, 0.75, 0.1286, 0.5074, 0.125, 0.5015, 0.125, 0.75, 0.1287, 0.75, 0.375, 0.2485, 0.3964, 0.2487, 0.3962, 0.0, 0.375, 5.588e-06, 0.3964, 0.2487, 0.4133, 0.2494, 0.413, 0.0, 0.3962, 0.0, 0.4133, 0.2494, 0.4294, 0.2499, 0.4289, 0.0, 0.413, 0.0, 0.4294, 0.2499, 0.4439, 0.25, 0.4433, 0.0, 0.4289, 0.0, 0.3624, 0.5236, 0.365, 0.5187, 0.1349, 0.5187, 0.1376, 0.5236, 0.365, 0.5187, 0.368, 0.5132, 0.1319, 0.5132, 0.1349, 0.5187, 0.368, 0.5132, 0.371, 0.5074, 0.1286, 0.5074, 0.1319, 0.5132, 0.371, 0.5074, 0.3741, 0.5, 0.1253, 0.5, 0.1286, 0.5074, 0.375, 0.4991, 0.3959, 0.4994, 0.3958, 0.2504, 0.375, 0.2503, 0.3959, 0.4994, 0.4133, 0.4997, 0.4131, 0.2502, 0.3958, 0.2504, 0.4133, 0.4997, 0.4296, 0.4999, 0.4293, 0.25, 0.4131, 0.2502, 0.4296, 0.4999, 0.4442, 0.5, 0.4439, 0.25, 0.4293, 0.25, 0.3624, 0.75, 0.365, 0.75, 0.365, 0.5187, 0.3624, 0.5236, 0.365, 0.75, 0.368, 0.75, 0.368, 0.5132, 0.365, 0.5187, 0.368, 0.75, 0.371, 0.75, 0.371, 0.5074, 0.368, 0.5132, 0.371, 0.75, 0.375, 0.75, 0.375, 0.5014, 0.371, 0.5074, 0.375, 0.75, 0.3958, 0.75, 0.3959, 0.5011, 0.375, 0.5014, 0.3958, 0.75, 0.4131, 0.75, 0.4133, 0.5005, 0.3959, 0.5011, 0.4131, 0.75, 0.4293, 0.75, 0.4296, 0.5001, 0.4133, 0.5005, 0.4293, 0.75, 0.4439, 0.75, 0.4442, 0.5, 0.4296, 0.5001, 0.1376, 0.5236, 0.1376, 0.75, 0.3624, 0.75, 0.3624, 0.5236, 0.6195, 0.125, 0.6151, 0.125, 0.6131, 0.1644, 0.6074, 0.2024, 0.598, 0.2373, 0.5928, 0.25, 0.6195, 0.25, 0.6786, 0.5714, 0.6434, 0.625, 0.8566, 0.625, 0.8214, 0.5714, 0.8438, 1.0, 0.8438, 1.0, 0.875, 1.0, 0.875, 1.0, 0.7812, 1.0, 0.7812, 1.0, 0.8125, 1.0, 0.8125, 1.0, 0.8125, 1.0, 0.8125, 1.0, 0.8438, 1.0, 0.8438, 1.0, 0.75, 1.0, 0.75, 1.0, 0.7812, 1.0, 0.7812, 1.0, 0.1875, 1.0, 0.1875, 1.0, 0.2188, 1.0, 0.2188, 1.0, 0.9688, 1.0, 0.9688, 1.0, 1.0, 1.0, 1.0, 1.0, 0.1562, 1.0, 0.1562, 1.0, 0.1875, 1.0, 0.1875, 1.0, 0.125, 1.0, 0.125, 1.0, 0.1562, 1.0, 0.1562, 1.0, 0.09375, 1.0, 0.09375, 1.0, 0.125, 1.0, 0.125, 1.0, 0.9375, 1.0, 0.9375, 1.0, 0.9688, 1.0, 0.9688, 1.0, 0.0625, 1.0, 0.0625, 1.0, 0.09375, 1.0, 0.09375, 1.0, 0.9062, 1.0, 0.9062, 1.0, 0.9375, 1.0, 0.9375, 1.0, 0.03125, 1.0, 0.03125, 1.0, 0.0625, 1.0, 0.0625, 1.0, 0.2188, 1.0, 0.2188, 1.0, 0.25, 1.0, 0.25, 1.0, 0.0, 1.0, 0.0, 1.0, 0.03125, 1.0, 0.03125, 1.0, 0.875, 1.0, 0.875, 1.0, 0.9062, 1.0, 0.9062, 1.0, 0.0, 1.0, 0.0, 1.0, 0.03125, 1.0, 0.03125, 1.0, 0.2188, 1.0, 0.2188, 1.0, 0.25, 1.0, 0.25, 1.0, 0.9688, 1.0, 0.9688, 1.0, 1.0, 1.0, 1.0, 1.0, 0.03125, 1.0, 0.03125, 1.0, 0.0625, 1.0, 0.0625, 1.0, 0.9375, 1.0, 0.9375, 1.0, 0.9688, 1.0, 0.9688, 1.0, 0.8125, 1.0, 0.8125, 1.0, 0.8438, 1.0, 0.8438, 1.0, 0.9062, 1.0, 0.9062, 1.0, 0.9375, 1.0, 0.9375, 1.0, 0.875, 1.0, 0.875, 1.0, 0.9062, 1.0, 0.9062, 1.0, 0.8438, 1.0, 0.8438, 1.0, 0.875, 1.0, 0.875, 1.0, 0.7812, 1.0, 0.7812, 1.0, 0.8125, 1.0, 0.8125, 1.0, 0.75, 1.0, 0.75, 1.0, 0.7812, 1.0, 0.7812, 1.0, 0.1875, 1.0, 0.1875, 1.0, 0.2188, 1.0, 0.2188, 1.0, 0.1562, 1.0, 0.1562, 1.0, 0.1875, 1.0, 0.1875, 1.0, 0.125, 1.0, 0.125, 1.0, 0.1562, 1.0, 0.1562, 1.0, 0.09375, 1.0, 0.09375, 1.0, 0.125, 1.0, 0.125, 1.0, 0.0625, 1.0, 0.0625, 1.0, 0.09375, 1.0, 0.09375, 1.0, 0.1875, 1.0, 0.1875, 1.0, 0.2188, 1.0, 0.2188, 1.0, 0.1562, 1.0, 0.1562, 1.0, 0.1875, 1.0, 0.1875, 1.0, 0.125, 1.0, 0.125, 1.0, 0.1562, 1.0, 0.1562, 1.0, 0.09375, 1.0, 0.09375, 1.0, 0.125, 1.0, 0.125, 1.0, 0.0625, 1.0, 0.0625, 1.0, 0.09375, 1.0, 0.09375, 1.0, 0.0, 1.0, 0.0, 1.0, 0.03125, 1.0, 0.03125, 1.0, 0.2188, 1.0, 0.2188, 1.0, 0.25, 1.0, 0.25, 1.0, 0.9688, 1.0, 0.9688, 1.0, 1.0, 1.0, 1.0, 1.0, 0.03125, 1.0, 0.03125, 1.0, 0.0625, 1.0, 0.0625, 1.0, 0.9375, 1.0, 0.9375, 1.0, 0.9688, 1.0, 0.9688, 1.0, 0.8125, 1.0, 0.8125, 1.0, 0.8438, 1.0, 0.8438, 1.0, 0.9062, 1.0, 0.9062, 1.0, 0.9375, 1.0, 0.9375, 1.0, 0.875, 1.0, 0.875, 1.0, 0.9062, 1.0, 0.9062, 1.0, 0.8438, 1.0, 0.8438, 1.0, 0.875, 1.0, 0.875, 1.0, 0.7812, 1.0, 0.7812, 1.0, 0.8125, 1.0, 0.8125, 1.0, 0.75, 1.0, 0.75, 1.0, 0.7812, 1.0, 0.7812, 1.0, 0.09375, 1.0, 0.09375, 1.0, 0.125, 1.0, 0.125, 1.0, 0.0625, 1.0, 0.0625, 1.0, 0.09375, 1.0, 0.09375, 1.0, 0.0, 1.0, 0.0, 1.0, 0.03125, 1.0, 0.03125, 1.0, 0.2188, 1.0, 0.2188, 1.0, 0.25, 1.0, 0.25, 1.0, 0.9688, 1.0, 0.9688, 1.0, 1.0, 1.0, 1.0, 1.0, 0.03125, 1.0, 0.03125, 1.0, 0.0625, 1.0, 0.0625, 1.0, 0.9375, 1.0, 0.9375, 1.0, 0.9688, 1.0, 0.9688, 1.0, 0.8125, 1.0, 0.8125, 1.0, 0.8438, 1.0, 0.8438, 1.0, 0.9062, 1.0, 0.9062, 1.0, 0.9375, 1.0, 0.9375, 1.0, 0.875, 1.0, 0.875, 1.0, 0.9062, 1.0, 0.9062, 1.0, 0.8438, 1.0, 0.8438, 1.0, 0.875, 1.0, 0.875, 1.0, 0.7812, 1.0, 0.7812, 1.0, 0.8125, 1.0, 0.8125, 1.0, 0.75, 1.0, 0.75, 1.0, 0.7812, 1.0, 0.7812, 1.0, 0.1875, 1.0, 0.1875, 1.0, 0.2188, 1.0, 0.2188, 1.0, 0.1562, 1.0, 0.1562, 1.0, 0.1875, 1.0, 0.1875, 1.0, 0.125, 1.0, 0.125, 1.0, 0.1562, 1.0, 0.1562, 1.0, 0.9062, 1.0, 0.9062, 1.0, 0.9375, 1.0, 0.9375, 1.0, 0.2188, 1.0, 0.2188, 1.0, 0.25, 1.0, 0.25, 1.0, 0.9688, 1.0, 0.9688, 1.0, 1.0, 1.0, 1.0, 1.0, 0.03125, 1.0, 0.03125, 1.0, 0.0625, 1.0, 0.0625, 1.0, 0.9375, 1.0, 0.9375, 1.0, 0.9688, 1.0, 0.9688, 1.0, 0.8125, 1.0, 0.8125, 1.0, 0.8438, 1.0, 0.8438, 1.0, 0.9062, 1.0, 0.9062, 1.0, 0.9375, 1.0, 0.9375, 1.0, 0.875, 1.0, 0.875, 1.0, 0.9062, 1.0, 0.9062, 1.0, 0.8438, 1.0, 0.8438, 1.0, 0.875, 1.0, 0.875, 1.0, 0.7812, 1.0, 0.7812, 1.0, 0.8125, 1.0, 0.8125, 1.0, 0.75, 1.0, 0.75, 1.0, 0.7812, 1.0, 0.7812, 1.0, 0.1875, 1.0, 0.1875, 1.0, 0.2188, 1.0, 0.2188, 1.0, 0.1562, 1.0, 0.1562, 1.0, 0.1875, 1.0, 0.1875, 1.0, 0.125, 1.0, 0.125, 1.0, 0.1562, 1.0, 0.1562, 1.0, 0.09375, 1.0, 0.09375, 1.0, 0.125, 1.0, 0.125, 1.0, 0.0625, 1.0, 0.0625, 1.0, 0.09375, 1.0, 0.09375, 1.0, 0.0, 1.0, 0.0, 1.0, 0.03125, 1.0, 0.03125, 1.0, 0.4197, 0.4197, 0.08029, 0.08029, 0.05045, 0.1167, 0.02827, 0.1582, 0.01461, 0.2032, 0.01, 0.25, 0.01461, 0.2968, 0.02827, 0.3418, 0.05045, 0.3833, 0.25, 0.49, 0.2968, 0.4854, 0.3418, 0.4717, 0.1167, 0.4496, 0.08029, 0.4197, 0.2968, 0.4854, 0.3418, 0.4717, 0.3833, 0.4496, 0.875, 1.0, 0.875, 1.0, 0.9062, 1.0, 0.9062, 1.0, 0.8438, 1.0, 0.8438, 1.0, 0.875, 1.0, 0.875, 1.0, 0.7812, 1.0, 0.7812, 1.0, 0.8125, 1.0, 0.8125, 1.0, 0.75, 1.0, 0.75, 1.0, 0.7812, 1.0, 0.7812, 1.0, 0.1875, 1.0, 0.1875, 1.0, 0.2188, 1.0, 0.2188, 1.0, 0.1562, 1.0, 0.1562, 1.0, 0.1875, 1.0, 0.1875, 1.0, 0.125, 1.0, 0.125, 1.0, 0.1562, 1.0, 0.1562, 1.0, 0.09375, 1.0, 0.09375, 1.0, 0.125, 1.0, 0.125, 1.0, 0.0625, 1.0, 0.0625, 1.0, 0.09375, 1.0, 0.09375, 1.0, 0.0, 1.0, 0.0, 1.0, 0.03125, 1.0, 0.03125, 1.0, 0.2188, 1.0, 0.2188, 1.0, 0.25, 1.0, 0.25, 1.0, 0.9688, 1.0, 0.9688, 1.0, 1.0, 1.0, 1.0, 1.0, 0.03125, 1.0, 0.03125, 1.0, 0.0625, 1.0, 0.0625, 1.0, 0.9375, 1.0, 0.9375, 1.0, 0.9688, 1.0, 0.9688, 1.0, 0.8125, 1.0, 0.8125, 1.0, 0.8438, 1.0, 0.8438, 1.0, 0.3522, 0.5106, 0.375, 0.5, 0.125, 0.5, 0.1478, 0.5106, 0.3818, 0.5, 0.3522, 0.5106, 0.3522, 0.6013, 0.3818, 0.6006, 0.1478, 0.5106, 0.125, 0.5, 0.125, 0.625, 0.1478, 0.6013, 0.6195, 0.25, 0.5928, 0.25, 0.5928, 0.2791, 0.4351, 0.2791, 0.4351, 0.25, 0.3818, 0.25, 0.3818, 0.5, 0.6195, 0.5, 0.6355, 0.5105, 0.6195, 0.5, 0.6195, 0.6047, 0.6355, 0.6259, 0.6195, 0.25, 0.625, 0.2388, 0.625, 0.125, 0.6195, 0.125, 0.6195, 0.5, 0.625, 0.4816, 0.625, 0.2684, 0.6195, 0.25, 1.0, 0.5, 0.9688, 0.5, 0.9688, 1.0, 1.0, 1.0, 0.9688, 0.5, 0.9375, 0.5, 0.9375, 1.0, 0.9688, 1.0, 0.9375, 0.5, 0.9062, 0.5, 0.9062, 1.0, 0.9375, 1.0, 0.9062, 0.5, 0.875, 0.5, 0.875, 1.0, 0.9062, 1.0, 0.875, 0.5, 0.8438, 0.5, 0.8438, 1.0, 0.875, 1.0, 0.8438, 0.5, 0.8125, 0.5, 0.8125, 1.0, 0.8438, 1.0, 0.8125, 0.5, 0.7812, 0.5, 0.7812, 1.0, 0.8125, 1.0, 0.25, 0.5, 0.2188, 0.5, 0.2188, 1.0, 0.25, 1.0, 0.2188, 0.5, 0.1875, 0.5, 0.1875, 1.0, 0.2188, 1.0, 0.4854, 0.2968, 0.4854, 0.2968, 0.489, 0.2606, 0.49, 0.25, 0.49, 0.25, 0.1875, 0.5, 0.1562, 0.5, 0.1562, 1.0, 0.1875, 1.0, 0.7812, 0.5, 0.7812, 0.5, 0.7812, 1.0, 0.7812, 1.0, 0.1562, 0.5, 0.125, 0.5, 0.125, 1.0, 0.1562, 1.0, 0.125, 0.5, 0.09375, 0.5, 0.09375, 1.0, 0.125, 1.0, 0.7812, 0.5, 0.7571, 0.5, 0.7571, 1.0, 0.7812, 1.0, 0.09375, 0.5, 0.0625, 0.5, 0.0625, 1.0, 0.09375, 1.0, 0.0625, 0.5, 0.03125, 0.5, 0.03125, 1.0, 0.0625, 1.0, 0.03125, 0.5, 0.0, 0.5, 0.0, 1.0, 0.03125, 1.0, 0.743, 0.5, 0.7429, 0.5, 0.744, 0.5, 0.744, 0.5, 0.7429, 0.5, 0.7448, 0.5, 0.7448, 0.5, 0.7429, 0.5, 0.7454, 0.5, 0.7454, 0.5, 0.7429, 0.5, 0.7458, 0.5, 0.49, 0.25, 0.49, 0.25, 0.4893, 0.2569, 0.4893, 0.2569, 0.49, 0.25, 0.4892, 0.2578, 0.4892, 0.2578, 0.49, 0.25, 0.4891, 0.2591, 0.4891, 0.2591, 0.49, 0.25, 0.489, 0.2606, 0.7543, 1.0, 0.7546, 1.0, 0.7546, 0.5, 0.7543, 0.5, 0.7546, 1.0, 0.7552, 1.0, 0.7552, 0.5, 0.7546, 0.5, 0.7552, 1.0, 0.756, 1.0, 0.756, 0.5, 0.7552, 0.5, 0.756, 1.0, 0.7571, 1.0, 0.7571, 0.5, 0.756, 0.5, 0.99, 0.25, 0.99, 0.25, 0.989, 0.2606, 0.9854, 0.2968, 0.9854, 0.2968, 0.375, 0.0, 0.375, 0.25, 0.625, 0.25, 0.625, 0.0, 0.375, 0.25, 0.375, 0.5, 0.625, 0.5, 0.625, 0.25, 0.375, 0.5, 0.375, 0.75, 0.625, 0.75, 0.625, 0.5, 0.375, 0.75, 0.375, 1.0, 0.625, 1.0, 0.625, 0.75, 0.125, 0.5, 0.125, 0.75, 0.375, 0.75, 0.375, 0.5, 0.625, 0.5, 0.625, 0.75, 0.875, 0.75, 0.875, 0.5, 0.2968, 0.4854, 0.3418, 0.4717, 0.3833, 0.4496, 0.4197, 0.4197, 0.4496, 0.3833, 0.4717, 0.3418, 0.4854, 0.2968, 0.49, 0.25, 0.01, 0.25, 0.01461, 0.2968, 0.02827, 0.3418, 0.05045, 0.3833, 0.08029, 0.4197, 0.1167, 0.4496, 0.1582, 0.4717, 0.2032, 0.4854, 0.25, 0.49, 0.75, 0.49, 0.7032, 0.4854, 0.6582, 0.4717, 0.6167, 0.4496, 0.5803, 0.4197, 0.5504, 0.3833, 0.5283, 0.3418, 0.5146, 0.2968, 0.51, 0.25, 0.99, 0.25, 0.9854, 0.2968, 0.9717, 0.3418, 0.9496, 0.3833, 0.9197, 0.4197, 0.8833, 0.4496, 0.8418, 0.4717, 0.7968, 0.4854, 0.1478, 0.5106, 0.1478, 0.6013, 0.3522, 0.6013, 0.3522, 0.5106, 0.3818, 0.5, 0.3818, 0.6006, 0.6195, 0.6047, 0.6195, 0.5, 0.4351, 0.25, 0.4299, 0.2373, 0.4206, 0.2024, 0.4148, 0.1644, 0.4129, 0.125, 0.3818, 0.1472, 0.3818, 0.25, 0.375, 0.0, 0.375, 0.25, 0.625, 0.25, 0.625, 0.0, 0.375, 0.25, 0.375, 0.5, 0.625, 0.5, 0.625, 0.25, 0.375, 0.5, 0.375, 0.75, 0.625, 0.75, 0.625, 0.5, 0.375, 0.75, 0.375, 1.0, 0.625, 1.0, 0.625, 0.75, 0.125, 0.5, 0.125, 0.75, 0.375, 0.75, 0.375, 0.5, 0.625, 0.5, 0.625, 0.75, 0.875, 0.75, 0.875, 0.5, 0.125, 0.5, 0.125, 0.75, 0.375, 0.75, 0.375, 0.5, 0.375, 0.25, 0.375, 0.5, 0.625, 0.5, 0.625, 0.25, 0.375, 0.0, 0.375, 0.25, 0.625, 0.25, 0.625, 0.0, 0.375, 0.75, 0.375, 1.0, 0.625, 1.0, 0.625, 0.75, 0.625, 0.5, 0.625, 0.75, 0.875, 0.75, 0.875, 0.5, 0.375, 0.5, 0.375, 0.75, 0.625, 0.75, 0.625, 0.5, 0.125, 0.5, 0.125, 0.75, 0.375, 0.75, 0.375, 0.5, 0.375, 0.25, 0.375, 0.5, 0.625, 0.5, 0.625, 0.25, 0.375, 0.0, 0.375, 0.25, 0.625, 0.25, 0.625, 0.0, 0.375, 0.75, 0.375, 1.0, 0.625, 1.0, 0.625, 0.75, 0.625, 0.5, 0.625, 0.75, 0.875, 0.75, 0.875, 0.5, 0.375, 0.5, 0.375, 0.75, 0.625, 0.75, 0.625, 0.5, 0.125, 0.5, 0.125, 0.75, 0.375, 0.75, 0.375, 0.5, 0.375, 0.25, 0.375, 0.5, 0.625, 0.5, 0.625, 0.25, 0.375, 0.0, 0.375, 0.25, 0.625, 0.25, 0.625, 0.0, 0.375, 0.75, 0.375, 1.0, 0.625, 1.0, 0.625, 0.75, 0.625, 0.5, 0.625, 0.75, 0.875, 0.75, 0.875, 0.5, 0.375, 0.5, 0.375, 0.75, 0.625, 0.75, 0.625, 0.5, 0.375, 0.0, 0.375, 0.25, 0.625, 0.25, 0.625, 0.0, 0.375, 0.25, 0.375, 0.5, 0.625, 0.5, 0.625, 0.25, 0.375, 0.5, 0.375, 0.75, 0.625, 0.75, 0.625, 0.5, 0.375, 0.75, 0.375, 1.0, 0.625, 1.0, 0.625, 0.75, 0.125, 0.5, 0.125, 0.75, 0.375, 0.75, 0.375, 0.5, 0.625, 0.5, 0.625, 0.75, 0.875, 0.75, 0.875, 0.5, 0.375, 0.0, 0.625, 0.0, 0.625, 0.25, 0.375, 0.25, 0.375, 0.25, 0.625, 0.25, 0.625, 0.5, 0.375, 0.5, 0.375, 0.5, 0.625, 0.5, 0.625, 0.75, 0.375, 0.75, 0.375, 0.75, 0.625, 0.75, 0.625, 1.0, 0.375, 1.0, 0.125, 0.5, 0.375, 0.5, 0.375, 0.75, 0.125, 0.75, 0.625, 0.5, 0.875, 0.5, 0.875, 0.75, 0.625, 0.75, 0.375, 0.0, 0.625, 0.0, 0.625, 0.25, 0.375, 0.25, 0.375, 0.25, 0.625, 0.25, 0.625, 0.5, 0.375, 0.5, 0.375, 0.5, 0.625, 0.5, 0.625, 0.75, 0.375, 0.75, 0.375, 0.75, 0.625, 0.75, 0.625, 1.0, 0.375, 1.0, 0.125, 0.5, 0.375, 0.5, 0.375, 0.75, 0.125, 0.75, 0.625, 0.5, 0.875, 0.5, 0.875, 0.75, 0.625, 0.75, 0.375, 0.0, 0.625, 0.0, 0.625, 0.25, 0.375, 0.25, 0.375, 0.25, 0.625, 0.25, 0.625, 0.5, 0.375, 0.5, 0.375, 0.5, 0.625, 0.5, 0.625, 0.75, 0.375, 0.75, 0.375, 0.75, 0.625, 0.75, 0.625, 1.0, 0.375, 1.0, 0.125, 0.5, 0.375, 0.5, 0.375, 0.75, 0.125, 0.75, 0.625, 0.5, 0.875, 0.5, 0.875, 0.75, 0.625, 0.75, 0.375, 0.0, 0.625, 0.0, 0.625, 0.25, 0.375, 0.25, 0.375, 0.25, 0.625, 0.25, 0.625, 0.5, 0.375, 0.5, 0.375, 0.5, 0.625, 0.5, 0.625, 0.75, 0.375, 0.75, 0.375, 0.75, 0.625, 0.75, 0.625, 1.0, 0.375, 1.0, 0.125, 0.5, 0.375, 0.5, 0.375, 0.75, 0.125, 0.75, 0.625, 0.5, 0.875, 0.5, 0.875, 0.75, 0.625, 0.75, 0.375, 0.0, 0.625, 0.0, 0.625, 0.25, 0.375, 0.25, 0.375, 0.25, 0.625, 0.25, 0.625, 0.5, 0.375, 0.5, 0.375, 0.5, 0.625, 0.5, 0.625, 0.75, 0.375, 0.75, 0.375, 0.75, 0.625, 0.75, 0.625, 1.0, 0.375, 1.0, 0.125, 0.5, 0.375, 0.5, 0.375, 0.75, 0.125, 0.75, 0.625, 0.5, 0.875, 0.5, 0.875, 0.75, 0.625, 0.75, 0.375, 0.0, 0.625, 0.0, 0.625, 0.25, 0.375, 0.25, 0.375, 0.25, 0.625, 0.25, 0.625, 0.5, 0.375, 0.5, 0.375, 0.5, 0.625, 0.5, 0.625, 0.75, 0.375, 0.75, 0.375, 0.75, 0.625, 0.75, 0.625, 1.0, 0.375, 1.0, 0.125, 0.5, 0.375, 0.5, 0.375, 0.75, 0.125, 0.75, 0.625, 0.5, 0.875, 0.5, 0.875, 0.75, 0.625, 0.75, 0.375, 0.0, 0.625, 0.0, 0.625, 0.25, 0.375, 0.25, 0.375, 0.25, 0.625, 0.25, 0.625, 0.5, 0.375, 0.5, 0.375, 0.5, 0.625, 0.5, 0.625, 0.75, 0.375, 0.75, 0.375, 0.75, 0.625, 0.75, 0.625, 1.0, 0.375, 1.0, 0.125, 0.5, 0.375, 0.5, 0.375, 0.75, 0.125, 0.75, 0.625, 0.5, 0.875, 0.5, 0.875, 0.75, 0.625, 0.75, 0.375, 0.0, 0.625, 0.0, 0.625, 0.25, 0.375, 0.25, 0.375, 0.25, 0.625, 0.25, 0.625, 0.5, 0.375, 0.5, 0.375, 0.5, 0.625, 0.5, 0.625, 0.75, 0.375, 0.75, 0.375, 0.75, 0.625, 0.75, 0.625, 1.0, 0.375, 1.0, 0.125, 0.5, 0.375, 0.5, 0.375, 0.75, 0.125, 0.75, 0.625, 0.5, 0.875, 0.5, 0.875, 0.75, 0.625, 0.75, 0.375, 0.0, 0.625, 0.0, 0.625, 0.25, 0.375, 0.25, 0.375, 0.25, 0.625, 0.25, 0.625, 0.5, 0.375, 0.5, 0.375, 0.5, 0.625, 0.5, 0.625, 0.75, 0.375, 0.75, 0.375, 0.75, 0.625, 0.75, 0.625, 1.0, 0.375, 1.0, 0.125, 0.5, 0.375, 0.5, 0.375, 0.75, 0.125, 0.75, 0.625, 0.5, 0.875, 0.5, 0.875, 0.75, 0.625, 0.75, 0.375, 0.0, 0.625, 0.0, 0.625, 0.25, 0.375, 0.25, 0.375, 0.25, 0.625, 0.25, 0.625, 0.5, 0.375, 0.5, 0.375, 0.5, 0.625, 0.5, 0.625, 0.75, 0.375, 0.75, 0.375, 0.75, 0.625, 0.75, 0.625, 1.0, 0.375, 1.0, 0.125, 0.5, 0.375, 0.5, 0.375, 0.75, 0.125, 0.75, 0.625, 0.5, 0.875, 0.5, 0.875, 0.75, 0.625, 0.75, 0.375, 0.0, 0.625, 0.0, 0.625, 0.25, 0.375, 0.25, 0.375, 0.25, 0.625, 0.25, 0.625, 0.5, 0.375, 0.5, 0.375, 0.5, 0.625, 0.5, 0.625, 0.75, 0.375, 0.75, 0.375, 0.75, 0.625, 0.75, 0.625, 1.0, 0.375, 1.0, 0.125, 0.5, 0.375, 0.5, 0.375, 0.75, 0.125, 0.75, 0.625, 0.5, 0.875, 0.5, 0.875, 0.75, 0.625, 0.75, 0.375, 0.0, 0.625, 0.0, 0.625, 0.25, 0.375, 0.25, 0.375, 0.25, 0.625, 0.25, 0.625, 0.5, 0.375, 0.5, 0.375, 0.5, 0.625, 0.5, 0.625, 0.75, 0.375, 0.75, 0.375, 0.75, 0.625, 0.75, 0.625, 1.0, 0.375, 1.0, 0.125, 0.5, 0.375, 0.5, 0.375, 0.75, 0.125, 0.75, 0.625, 0.5, 0.875, 0.5, 0.875, 0.75, 0.625, 0.75, 0.375, 0.0, 0.625, 0.0, 0.625, 0.25, 0.375, 0.25, 0.375, 0.25, 0.625, 0.25, 0.625, 0.5, 0.375, 0.5, 0.375, 0.5, 0.625, 0.5, 0.625, 0.75, 0.375, 0.75, 0.375, 0.75, 0.625, 0.75, 0.625, 1.0, 0.375, 1.0, 0.125, 0.5, 0.375, 0.5, 0.375, 0.75, 0.125, 0.75, 0.625, 0.5, 0.875, 0.5, 0.875, 0.75, 0.625, 0.75, 0.375, 0.0, 0.625, 0.0, 0.625, 0.25, 0.375, 0.25, 0.375, 0.25, 0.625, 0.25, 0.625, 0.5, 0.375, 0.5, 0.375, 0.5, 0.625, 0.5, 0.625, 0.75, 0.375, 0.75, 0.375, 0.75, 0.625, 0.75, 0.625, 1.0, 0.375, 1.0, 0.125, 0.5, 0.375, 0.5, 0.375, 0.75, 0.125, 0.75, 0.625, 0.5, 0.875, 0.5, 0.875, 0.75, 0.625, 0.75, 0.375, 0.0, 0.625, 0.0, 0.625, 0.25, 0.375, 0.25, 0.375, 0.25, 0.625, 0.25, 0.625, 0.5, 0.375, 0.5, 0.375, 0.5, 0.625, 0.5, 0.625, 0.75, 0.375, 0.75, 0.375, 0.75, 0.625, 0.75, 0.625, 1.0, 0.375, 1.0, 0.125, 0.5, 0.375, 0.5, 0.375, 0.75, 0.125, 0.75, 0.625, 0.5, 0.875, 0.5, 0.875, 0.75, 0.625, 0.75, 0.375, 0.0, 0.625, 0.0, 0.625, 0.25, 0.375, 0.25, 0.375, 0.25, 0.625, 0.25, 0.625, 0.5, 0.375, 0.5, 0.375, 0.5, 0.625, 0.5, 0.625, 0.75, 0.375, 0.75, 0.375, 0.75, 0.625, 0.75, 0.625, 1.0, 0.375, 1.0, 0.125, 0.5, 0.375, 0.5, 0.375, 0.75, 0.125, 0.75, 0.625, 0.5, 0.875, 0.5, 0.875, 0.75, 0.625, 0.75])
me_torso.materials.append(mat_material)
me_torso.use_mirror_vertex_groups = False
me_torso.update()
arm_armature = bpy.data.armatures.new('armature')  # bones are not reproduced

# ---- objects
ob_torso = bpy.data.objects.new('torso', me_torso)
ob_armature = bpy.data.objects.new('armature', arm_armature)

# ---- transforms, parenting, visibility, modifiers, constraints
ob_torso.parent = ob_armature
ob_torso.location = (0.0, 0.0, 0.0)
ob_torso.lock_rotations_4d = False
ob_torso.empty_display_type = 'ARROWS'
ob_torso.lineart.crease_threshold = 0.0
_vg = ob_torso.vertex_groups.new(name='spine')
_vg.add([0, 1, 2, 3, 4, 5, 6, 7, 8, 9, 10, 11, 12, 13, 14, 15, 16, 17, 18, 19, 20, 21, 22, 23, 24, 25, 26, 27, 28, 29, 30, 31, 32, 33, 34, 35, 36, 37, 38, 39, 40, 41, 42, 43, 44, 45, 46, 47, 48, 49, 50, 51, 52, 53, 54, 55, 56, 57, 58, 59, 60, 61, 62, 63, 64, 65, 66, 67, 68, 69, 70, 71, 72, 73, 74, 75, 76, 77, 78, 79, 80, 81, 82, 83, 84, 85, 86, 87, 88, 89, 90, 91, 92, 93, 94, 95, 96, 97, 98, 99, 100, 101, 102, 103, 104, 105, 106, 107, 108, 109, 110, 111, 112, 113, 114, 115, 116, 117, 118, 119, 120, 121, 122, 123, 124, 125, 126, 127, 128, 129, 130, 131, 132, 133, 134, 135, 136, 137, 138, 139, 140, 141, 142, 143, 144, 145, 146, 147, 148, 149, 150, 151, 152, 153, 154, 155, 156, 157, 158, 159, 160, 161, 162, 163, 164, 165, 166, 167, 168, 169, 170, 171, 172, 173, 174, 175, 176, 177, 178, 179, 180, 181, 182, 183, 184, 185, 186, 187, 188, 189, 190, 191, 192, 193, 194, 195, 196, 197, 198, 199, 200, 201, 202, 203, 204, 205, 206, 207, 208, 209, 210, 211, 212, 213, 214, 215, 216, 217, 218, 219, 220, 221, 222, 223, 224, 225, 226, 227, 228, 229, 230, 231, 232, 233, 234, 235, 236, 237, 238, 239, 240, 241, 242, 243, 244, 245, 246, 247, 248, 249, 250, 251, 252, 253, 254, 255, 256, 257, 258, 259, 260, 261, 262, 263, 264, 265, 266, 267, 268, 269, 270, 271, 370, 371, 372, 373, 374, 375, 376, 377, 378, 379, 380, 381, 382, 383, 384, 385, 386, 387, 388, 389, 390, 391, 392, 393, 394, 395, 396, 397, 398, 399, 400, 401, 402, 403, 404, 405, 406, 407, 408, 409, 410, 411, 412, 413, 414, 415, 416, 417, 418, 419, 420, 421, 422, 423, 424, 425, 426, 427, 428, 429, 430, 431, 432, 433, 434, 435, 436, 437, 438, 439, 440, 441, 442, 443, 444, 445, 446, 447, 448, 449, 450, 451, 452, 453, 454, 455, 456, 457, 458, 459, 460, 461, 462, 463, 464, 465, 466, 467, 468, 469, 470, 471, 472, 473, 474, 475, 476, 477, 478, 479, 480, 481, 482, 483, 484, 485, 486, 487, 488, 489, 490, 491, 492, 493, 494, 495, 496, 497, 498, 499, 500, 501, 502, 503, 504, 505, 506, 507, 508, 509, 510, 511, 512, 513, 514, 515, 516, 517, 518, 519, 520, 521, 522, 523, 524, 525, 526, 527, 528, 529, 530, 531, 532, 533, 534, 535, 536, 537, 538, 539, 540, 541, 542, 543, 544, 545, 546, 547, 548, 549, 550, 551, 552, 553, 554, 555, 556, 557, 558, 559, 560, 561, 562, 563, 564, 565, 566, 567, 568, 569, 570, 571, 572, 573, 574, 575, 576, 577, 666, 667, 668, 669, 670, 671, 672, 673, 674, 675, 676, 677, 678, 679, 680, 681, 682, 683, 684, 685, 686, 687, 688, 689, 690, 691, 692, 693, 694, 695, 696, 697, 698, 699, 700, 701, 702, 703, 704, 705, 706, 707, 708, 709, 710, 711, 712, 713, 714, 715, 716, 717, 718, 719, 720, 721, 722, 723, 724, 725, 726, 727, 728, 729, 730, 731, 732, 733, 734, 735, 736, 737, 738, 739, 740, 741, 742, 743, 744, 745, 746, 747, 748, 749, 750, 751, 752, 753, 754, 755, 756, 757, 758, 759, 760, 761, 762, 763, 764, 765, 766, 767, 768, 769, 770, 771, 772, 773, 774, 775, 776, 777, 778, 779, 780, 781, 782, 783, 784, 785, 786, 787, 788, 789, 790, 791, 792, 793], 1.0, 'REPLACE')
_vg = ob_torso.vertex_groups.new(name='arm_left')
_vg.add([322, 323, 324, 325, 326, 327, 328, 329], 1.0, 'REPLACE')
_vg = ob_torso.vertex_groups.new(name='hand_left')
_vg.add([330, 331, 332, 333, 334, 335, 336, 337], 1.0, 'REPLACE')
_vg = ob_torso.vertex_groups.new(name='palm_left')
_vg.add([362, 363, 364, 365, 366, 367, 368, 369], 1.0, 'REPLACE')
_vg = ob_torso.vertex_groups.new(name='leg_left')
_vg.add([338, 339, 340, 341, 342, 343, 344, 345], 1.0, 'REPLACE')
_vg = ob_torso.vertex_groups.new(name='foot_left')
_vg.add([346, 347, 348, 349, 350, 351, 352, 353, 354, 355, 356, 357, 358, 359, 360, 361], 1.0, 'REPLACE')
_vg = ob_torso.vertex_groups.new(name='arm_right')
_vg.add([618, 619, 620, 621, 622, 623, 624, 625], 1.0, 'REPLACE')
_vg = ob_torso.vertex_groups.new(name='hand_right')
_vg.add([626, 627, 628, 629, 630, 631, 632, 633], 1.0, 'REPLACE')
_vg = ob_torso.vertex_groups.new(name='palm_right')
_vg.add([658, 659, 660, 661, 662, 663, 664, 665], 1.0, 'REPLACE')
_vg = ob_torso.vertex_groups.new(name='leg_right')
_vg.add([634, 635, 636, 637, 638, 639, 640, 641], 1.0, 'REPLACE')
_vg = ob_torso.vertex_groups.new(name='foot_right')
_vg.add([642, 643, 644, 645, 646, 647, 648, 649, 650, 651, 652, 653, 654, 655, 656, 657], 1.0, 'REPLACE')
_vg = ob_torso.vertex_groups.new(name='arrow')
_vg.add([272, 273, 274, 275, 276, 277, 278, 279, 280, 281, 282, 283, 284, 285, 286, 287, 288, 289, 290, 291, 292, 293, 294, 295, 296, 297, 298, 299, 300, 301, 302, 303, 304, 305, 306, 307, 308, 309, 310, 311, 312, 313, 314, 315, 316, 317, 318, 319, 320, 321, 578, 579, 580, 581, 582, 583, 584, 585, 586, 587, 588, 589, 590, 591, 592, 593, 594, 595, 596, 597, 598, 599, 600, 601, 602, 603, 604, 605, 606, 607, 608, 609, 610, 611, 612, 613, 614, 615, 616, 617], 1.0, 'REPLACE')
_m = ob_torso.modifiers.new('Armature', 'ARMATURE')
_m.object = ob_armature
ob_armature.location = (0.0, 0.0, 3.659)

# ---- collection membership
col_analog_scale.objects.link(ob_torso)
col_analog_scale.objects.link(ob_armature)

# ---- scene / render settings (as saved in the file)
scene.frame_start = 1; scene.frame_end = 220; scene.frame_set(12)
scene.render.engine = 'BLENDER_EEVEE_NEXT'
scene.cycles.sampling_pattern = 'TABULATED_SOBOL'
bpy.context.view_layer.update()

# ---- added for rendering (the .blend has no active camera and no usable light): camera, sun
cam_auto = bpy.data.cameras.new('AutoCamera')
cam_auto.lens = 50.0
cam_auto.sensor_width = 36.0
cam_auto.clip_end = 1000.0
ob_auto_camera = bpy.data.objects.new('AutoCamera', cam_auto)
scene.collection.objects.link(ob_auto_camera)
ob_auto_camera.location = (5.03799, -6.09812, 6.52498)
ob_auto_camera.rotation_euler = (1.09748, -7.21219e-08, 0.694738)
scene.camera = ob_auto_camera
light_auto_sun = bpy.data.lights.new('AutoSun', 'SUN')
light_auto_sun.energy = 3.0
light_auto_sun.angle = 0.0523599
ob_auto_sun = bpy.data.objects.new('AutoSun', light_auto_sun)
scene.collection.objects.link(ob_auto_sun)
ob_auto_sun.rotation_euler = (0.872665, 0.174533, 0.523599)
bpy.context.view_layer.update()
